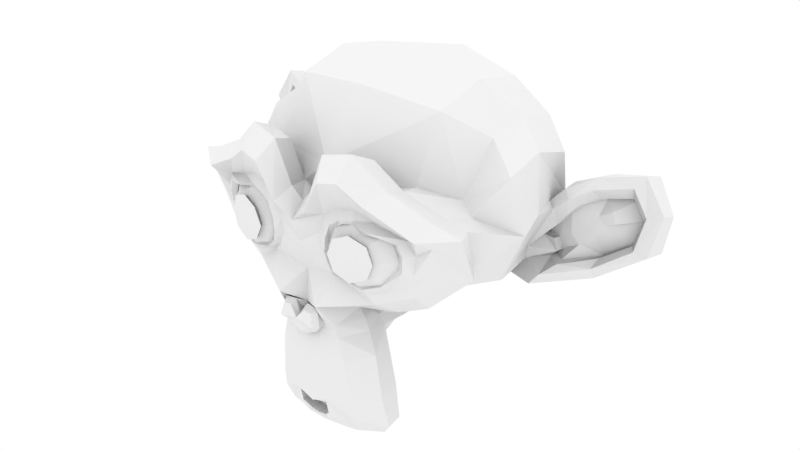 # Source: suzanne.blend  (saved by Blender 2.77.0; exported with 4.5.12 LTS)
import bpy
from mathutils import Matrix  # noqa: F401  (used for matrix-valued properties, if any)

bpy.ops.wm.read_factory_settings(use_empty=True)
scene = bpy.context.scene
scene.name = 'Scene'

# ---- collections
col_collection_10 = bpy.data.collections.new('Collection 10'); scene.collection.children.link(col_collection_10)

# ---- images (referenced by path relative to the original .blend; pixels are not part of the script)
import os
ASSET_DIR = os.environ.get("B2B_ASSET_DIR", "")  # directory of the original .blend (textures are referenced by path, not embedded)
HERE = os.path.dirname(os.path.abspath(__file__))  # packed textures are extracted next to this script under _unpacked/

def load_image(name, relpath, width, height, colorspace="sRGB"):
    """Load a texture the original file referenced (path relative to the .blend, or extracted next to this script)."""
    p = next((c for c in (os.path.join(HERE, relpath), os.path.join(ASSET_DIR, relpath)) if relpath and os.path.exists(c)), "")
    if p:
        img = bpy.data.images.load(p, check_existing=True)
        img.name = name
    else:  # same state as the original file: an image datablock whose file is absent (Cycles renders it pink)
        img = bpy.data.images.new(name, width, height)
        img.source = "FILE"
        img.filepath = "//" + (relpath or name)
    img.colorspace_settings.name = colorspace
    return img
img_exr = load_image('EXR', 'cloudy08_EXR.exr', 1024, 1024, 'Linear Rec.709')
img_jpg = load_image('JPG', 'cloudy08_medium.jpg', 1024, 1024, 'sRGB')

# ---- materials (node trees are filled in below, after node groups)
mat_material = bpy.data.materials.new('Material')
mat_material.alpha_threshold = 0.0
mat_material.use_transparent_shadow = False
mat_material.roughness = 0.5

# ---- node groups
ng_rotate_z = bpy.data.node_groups.new('Rotate Z', 'ShaderNodeTree')
_s = ng_rotate_z.interface.new_socket(name='Vector', in_out='OUTPUT', socket_type='NodeSocketVector')
_s.min_value = 0.0
_s.max_value = 0.0
_s = ng_rotate_z.interface.new_socket(name='Vector', in_out='INPUT', socket_type='NodeSocketVector')
_s = ng_rotate_z.interface.new_socket(name='Angle', in_out='INPUT', socket_type='NodeSocketFloat')
_N = ng_rotate_z.nodes; _L = ng_rotate_z.links
n0 = _N.new('ShaderNodeMath'); n0.name = 'Add'; n0.location = (160, -70)
n0.hide = True
n1 = _N.new('ShaderNodeMath'); n1.name = 'Multiply 1'; n1.location = (0, 130)
n1.hide = True
n1.operation = 'MULTIPLY'
n2 = _N.new('ShaderNodeMath'); n2.name = 'Multiply 4'; n2.location = (0, -110)
n2.hide = True
n2.operation = 'MULTIPLY'
n3 = _N.new('ShaderNodeMath'); n3.name = 'Sine'; n3.location = (-390, 60)
n3.hide = True
n3.operation = 'SINE'
n4 = _N.new('ShaderNodeMath'); n4.name = 'Subtract'; n4.location = (160, 90)
n4.hide = True
n4.operation = 'SUBTRACT'
n5 = _N.new('ShaderNodeMath'); n5.name = 'Cosine'; n5.location = (-390, -70)
n5.hide = True
n5.operation = 'COSINE'
n6 = _N.new('ShaderNodeMath'); n6.name = 'Multiply 3'; n6.location = (0, -30)
n6.hide = True
n6.operation = 'MULTIPLY'
n7 = _N.new('ShaderNodeCombineXYZ'); n7.name = 'Combine XYZ'; n7.location = (350, 280)
n8 = _N.new('ShaderNodeSeparateXYZ'); n8.name = 'Separate XYZ'; n8.location = (-390, 260)
n9 = _N.new('NodeGroupInput'); n9.name = 'Group Input'; n9.location = (-630, 195)
n10 = _N.new('NodeGroupOutput'); n10.name = 'Group Output'; n10.location = (580, 275)
n11 = _N.new('ShaderNodeMath'); n11.name = 'Multiply 2'; n11.location = (0, 50)
n11.hide = True
n11.operation = 'MULTIPLY'
_L.new(n9.outputs[0], n8.inputs[0])
_L.new(n9.outputs[1], n3.inputs[0])
_L.new(n9.outputs[1], n5.inputs[0])
_L.new(n5.outputs[0], n1.inputs[0])
_L.new(n8.outputs[0], n1.inputs[1])
_L.new(n3.outputs[0], n11.inputs[0])
_L.new(n8.outputs[1], n11.inputs[1])
_L.new(n1.outputs[0], n4.inputs[0])
_L.new(n11.outputs[0], n4.inputs[1])
_L.new(n4.outputs[0], n7.inputs[0])
_L.new(n3.outputs[0], n6.inputs[0])
_L.new(n8.outputs[0], n6.inputs[1])
_L.new(n5.outputs[0], n2.inputs[0])
_L.new(n8.outputs[1], n2.inputs[1])
_L.new(n6.outputs[0], n0.inputs[0])
_L.new(n2.outputs[0], n0.inputs[1])
_L.new(n0.outputs[0], n7.inputs[1])
_L.new(n8.outputs[2], n7.inputs[2])
_L.new(n7.outputs[0], n10.inputs[0])
n10.is_active_output = True
ng_pro_lighting__skies = bpy.data.node_groups.new('Pro Lighting: Skies', 'ShaderNodeTree')
_s = ng_pro_lighting__skies.interface.new_socket(name='Shader', in_out='OUTPUT', socket_type='NodeSocketShader')
_s = ng_pro_lighting__skies.interface.new_socket(name='Rotation', in_out='INPUT', socket_type='NodeSocketFloat')
_s.subtype = 'ANGLE'
_s = ng_pro_lighting__skies.interface.new_socket(name='Sun', in_out='INPUT', socket_type='NodeSocketFloat')
_s = ng_pro_lighting__skies.interface.new_socket(name='Sky', in_out='INPUT', socket_type='NodeSocketFloat')
_N = ng_pro_lighting__skies.nodes; _L = ng_pro_lighting__skies.links
n0 = _N.new('ShaderNodeMath'); n0.name = 'Add'; n0.location = (50, -290)
n1 = _N.new('ShaderNodeBackground'); n1.name = 'Background 2'; n1.location = (280, -150)
n2 = _N.new('ShaderNodeTexCoord'); n2.name = 'Texture Coordinate'; n2.location = (-910, 100)
n3 = _N.new('ShaderNodeLightPath'); n3.name = 'Light Path'; n3.location = (280, 400)
n4 = _N.new('ShaderNodeGroup'); n4.name = 'Rotate Z'; n4.location = (-670, 0)
n4.node_tree = ng_rotate_z
n5 = _N.new('ShaderNodeMixShader'); n5.name = 'Mix'; n5.location = (520, 0)
n6 = _N.new('ShaderNodeTexEnvironment'); n6.name = 'Environment Texture 2-top'; n6.location = (-430, -150)
n6.width = 140
n6.image = img_exr
n7 = _N.new('ShaderNodeBackground'); n7.name = 'Background 1'; n7.location = (280, 100)
n8 = _N.new('NodeGroupOutput'); n8.name = 'Group Output'; n8.location = (760, 0)
n9 = _N.new('NodeGroupInput'); n9.name = 'Group Input'; n9.location = (-910, -200)
n10 = _N.new('ShaderNodeTexEnvironment'); n10.name = 'Environment Texture 1-top'; n10.location = (-430, 100)
n10.width = 140
n10.image = img_jpg
n11 = _N.new('ShaderNodeMath'); n11.name = 'Multiply'; n11.location = (-190, -290)
n11.operation = 'MULTIPLY'
_L.new(n9.outputs[0], n4.inputs[1])
_L.new(n9.outputs[1], n11.inputs[1])
_L.new(n9.outputs[2], n0.inputs[1])
_L.new(n2.outputs[0], n4.inputs[0])
_L.new(n4.outputs[0], n10.inputs[0])
_L.new(n4.outputs[0], n6.inputs[0])
_L.new(n10.outputs[0], n7.inputs[0])
_L.new(n6.outputs[0], n1.inputs[0])
_L.new(n6.outputs[0], n11.inputs[0])
_L.new(n11.outputs[0], n0.inputs[0])
_L.new(n0.outputs[0], n7.inputs[1])
_L.new(n0.outputs[0], n1.inputs[1])
_L.new(n3.outputs[0], n5.inputs[0])
_L.new(n7.outputs[0], n5.inputs[2])
_L.new(n1.outputs[0], n5.inputs[1])
_L.new(n5.outputs[0], n8.inputs[0])
n8.is_active_output = True

# ---- material node trees

# ---- world
world_world = bpy.data.worlds.new('World'); scene.world = world_world
world_world.use_nodes = True; world_world.node_tree.nodes.clear()
_N = world_world.node_tree.nodes; _L = world_world.node_tree.links
n0 = _N.new('ShaderNodeOutputWorld'); n0.name = 'World Output'; n0.location = (300, 300)
n1 = _N.new('ShaderNodeBackground'); n1.name = 'Background'; n1.location = (10, 300)
n2 = _N.new('ShaderNodeGroup'); n2.name = 'Pro Lighting: Skies'; n2.location = (10, 100)
n2.node_tree = ng_pro_lighting__skies
n2.inputs[0].default_value = 0.0
n2.inputs[1].default_value = 0.2
n2.inputs[2].default_value = 1.0
n3 = _N.new('ShaderNodeRGB'); n3.name = 'RGB'; n3.location = (-190, 300)
n3.outputs[0].default_value = (1.0, 1.0, 1.0, 1.0)
_L.new(n1.outputs[0], n0.inputs[0])
_L.new(n3.outputs[0], n1.inputs[0])
n0.is_active_output = True
world_world.color = (0.05088, 0.05088, 0.05088)
world_world.use_sun_shadow = False
world_world.sun_shadow_jitter_overblur = 0.0
world_world.cycles.sampling_method = 'MANUAL'
world_world.light_settings.distance = 5.0

# ---- lights
light_sun = bpy.data.lights.new('Sun', 'SUN')
light_sun.transmission_factor = 0.0
light_sun.angle = 2.498
light_sun.energy = 0.5
light_sun.shadow_buffer_clip_start = 0.5
light_sun.shadow_soft_size = 3.0
light_sun.shadow_cascade_max_distance = 1000.0

# ---- meshes
me_suzanne = bpy.data.meshes.new('Suzanne')
me_suzanne.from_pydata([(4.375, -7.656, 1.641), (-4.375, -7.656, 1.641), (5.0, -6.875, 0.9375), (-5.0, -6.875, 0.9375), (5.469, -5.781, 0.5469), (-5.469, -5.781, 0.5469), (3.516, -6.172, -0.2344), (-3.516, -6.172, -0.2344), (3.516, -7.317, 0.54), (-3.516, -7.317, 0.54), (3.516, -7.812, 1.328), (-3.516, -7.812, 1.328), (2.734, -7.969, 1.641), (-2.734, -7.969, 1.641), (2.031, -7.422, 0.9375), (-2.031, -7.422, 0.9375), (1.562, -6.484, 0.5469), (-1.562, -6.484, 0.5469), (0.7812, -6.562, 2.422), (-0.7812, -6.562, 2.422), (1.406, -7.422, 2.422), (-1.406, -7.422, 2.422), (2.422, -7.969, 2.422), (-2.422, -7.969, 2.422), (2.734, -7.969, 3.281), (-2.734, -7.969, 3.281), (2.031, -7.422, 3.906), (-2.031, -7.422, 3.906), (1.562, -6.484, 4.375), (-1.562, -6.484, 4.375), (3.516, -6.172, 5.156), (-3.516, -6.172, 5.156), (3.516, -7.188, 4.531), (-3.516, -7.188, 4.531), (3.516, -7.812, 3.594), (-3.516, -7.812, 3.594), (4.375, -7.656, 3.281), (-4.375, -7.656, 3.281), (5.0, -6.875, 3.906), (-5.0, -6.875, 3.906), (5.469, -5.781, 4.375), (-5.469, -5.781, 4.375), (6.25, -5.625, 2.422), (-6.25, -5.625, 2.422), (5.625, -6.719, 2.422), (-5.625, -6.719, 2.422), (4.688, -7.578, 2.422), (-4.688, -7.578, 2.422), (4.766, -7.734, 2.422), (-4.766, -7.734, 2.422), (4.453, -7.812, 3.359), (-4.453, -7.812, 3.359), (3.516, -8.047, 3.75), (-3.516, -8.047, 3.75), (2.656, -8.203, 3.359), (-2.656, -8.203, 3.359), (2.266, -8.203, 2.422), (-2.266, -8.203, 2.422), (2.656, -8.203, 1.562), (-2.656, -8.203, 1.562), (3.516, -8.281, 2.422), (-3.516, -8.281, 2.422), (3.516, -8.047, 1.172), (-3.516, -8.047, 1.172), (4.453, -7.812, 1.562), (-4.453, -7.812, 1.562), (0.0, -7.422, 4.297), (0.0, -8.203, 3.516), (0.0, -7.344, -6.797), (0.0, -7.812, -3.203), (0.0, -7.969, -1.875), (0.0, -7.188, -7.734), (0.0, -6.016, 4.062), (0.0, -5.703, 5.703), (0.0, 5.469, 8.984), (0.0, 8.516, 5.625), (0.0, 8.281, 0.7031), (0.0, 3.516, -3.828), (2.031, -5.625, -1.875), (-2.031, -5.625, -1.875), (3.125, -5.703, -4.375), (-3.125, -5.703, -4.375), (3.516, -5.703, -6.953), (-3.516, -5.703, -6.953), (3.672, -5.312, -8.906), (-3.672, -5.312, -8.906), (3.281, -5.234, -9.453), (-3.281, -5.234, -9.453), (1.797, -5.547, -9.688), (-1.797, -5.547, -9.688), (0.0, -5.781, -9.844), (4.375, -5.312, -1.406), (-4.375, -5.312, -1.406), (6.328, -5.391, -0.3906), (-6.328, -5.391, -0.3906), (8.281, -4.453, 1.484), (-8.281, -4.453, 1.484), (8.594, -5.938, 4.297), (-8.594, -5.938, 4.297), (7.109, -6.25, 4.844), (-7.109, -6.25, 4.844), (4.922, -6.875, 6.016), (-4.922, -6.875, 6.016), (3.203, -7.344, 7.578), (-3.203, -7.344, 7.578), (1.562, -7.578, 7.188), (-1.562, -7.578, 7.188), (0.625, -7.5, 4.922), (-0.625, -7.5, 4.922), (1.641, -7.734, 4.141), (-1.641, -7.734, 4.141), (1.25, -7.656, 3.047), (-1.25, -7.656, 3.047), (2.031, -7.422, 0.9375), (-2.031, -7.422, 0.9375), (3.75, -7.031, 0.1562), (-3.75, -7.031, 0.1562), (4.922, -6.719, 0.625), (-4.922, -6.719, 0.625), (6.25, -6.484, 1.875), (-6.25, -6.484, 1.875), (6.406, -6.484, 2.969), (-6.406, -6.484, 2.969), (6.016, -6.641, 3.75), (-6.016, -6.641, 3.75), (4.297, -7.188, 4.375), (-4.297, -7.188, 4.375), (2.5, -7.578, 4.688), (-2.5, -7.578, 4.688), (0.0, -7.344, -7.656), (1.094, -7.344, -7.188), (-1.094, -7.344, -7.188), (1.172, -7.109, -8.359), (-1.172, -7.109, -8.359), (0.625, -6.953, -8.828), (-0.625, -6.953, -8.828), (0.0, -6.875, -8.906), (0.0, -7.5, -1.953), (0.0, -7.422, -1.406), (1.016, -7.422, -1.484), (-1.016, -7.422, -1.484), (1.25, -7.5, -2.266), (-1.25, -7.5, -2.266), (0.8594, -7.422, -2.891), (-0.8594, -7.422, -2.891), (3.984, -6.719, -0.4688), (-3.984, -6.719, -0.4688), (6.172, -6.25, 0.5469), (-6.172, -6.25, 0.5469), (7.266, -6.016, 2.031), (-7.266, -6.016, 2.031), (7.422, -6.562, 3.75), (-7.422, -6.562, 3.75), (6.875, -7.266, 4.141), (-6.875, -7.266, 4.141), (4.375, -7.969, 5.469), (-4.375, -7.969, 5.469), (3.125, -8.359, 6.406), (-3.125, -8.359, 6.406), (2.031, -8.516, 6.172), (-2.031, -8.516, 6.172), (1.016, -8.438, 4.297), (-1.016, -8.438, 4.297), (1.25, -8.125, -1.016), (-1.25, -8.125, -1.016), (2.109, -7.109, -4.453), (-2.109, -7.109, -4.453), (2.5, -6.875, -7.031), (-2.5, -6.875, -7.031), (2.656, -6.641, -8.203), (-2.656, -6.641, -8.203), (2.344, -6.328, -9.141), (-2.344, -6.328, -9.141), (1.641, -6.328, -9.297), (-1.641, -6.328, -9.297), (0.0, -6.406, -9.453), (0.0, -7.266, 0.4688), (0.0, -7.656, 2.109), (3.281, -7.422, 4.766), (-3.281, -7.422, 4.766), (1.641, -7.5, 1.406), (-1.641, -7.5, 1.406), (1.328, -7.578, 2.109), (-1.328, -7.578, 2.109), (1.172, -7.344, -6.875), (-1.172, -7.344, -6.875), (0.7812, -7.5, -4.453), (-0.7812, -7.5, -4.453), (0.0, -7.5, -4.453), (0.0, -7.422, -3.281), (0.9375, -7.812, -2.734), (-0.9375, -7.812, -2.734), (1.328, -7.969, -2.266), (-1.328, -7.969, -2.266), (1.094, -7.812, -1.328), (-1.094, -7.812, -1.328), (0.3906, -7.812, -1.25), (-0.3906, -7.812, -1.25), (0.0, -8.281, -2.031), (0.4688, -8.125, -1.484), (-0.4688, -8.125, -1.484), (0.9375, -8.125, -1.562), (-0.9375, -8.125, -1.562), (1.094, -8.281, -2.266), (-1.094, -8.281, -2.266), (0.7812, -8.047, -2.5), (-0.7812, -8.047, -2.5), (0.0, -8.047, -2.891), (2.578, -5.547, -3.125), (-2.578, -5.547, -3.125), (1.641, -7.109, -2.422), (-1.641, -7.109, -2.422), (1.797, -7.109, -3.125), (-1.797, -7.109, -3.125), (2.344, -5.547, -2.5), (-2.344, -5.547, -2.5), (0.0, -6.875, -8.75), (0.4688, -6.875, -8.672), (-0.4688, -6.875, -8.672), (0.9375, -7.109, -8.203), (-0.9375, -7.109, -8.203), (0.9375, -7.266, -7.422), (-0.9375, -7.266, -7.422), (0.0, -6.562, -7.812), (0.9375, -6.641, -7.5), (-0.9375, -6.641, -7.5), (0.9375, -6.406, -8.125), (-0.9375, -6.406, -8.125), (0.4688, -6.328, -8.516), (-0.4688, -6.328, -8.516), (0.0, -6.328, -8.594), (1.719, -7.812, 2.188), (-1.719, -7.812, 2.188), (1.875, -7.734, 1.562), (-1.875, -7.734, 1.562), (3.359, -7.578, 4.297), (-3.359, -7.578, 4.297), (2.734, -7.734, 4.219), (-2.734, -7.734, 4.219), (4.219, -7.734, 3.984), (-4.219, -7.734, 3.984), (5.625, -6.953, 3.516), (-5.625, -6.953, 3.516), (5.859, -6.875, 2.891), (-5.859, -6.875, 2.891), (5.781, -6.797, 1.953), (-5.781, -6.797, 1.953), (4.766, -7.188, 1.016), (-4.766, -7.188, 1.016), (3.75, -7.422, 0.625), (-3.75, -7.422, 0.625), (2.266, -7.812, 1.094), (-2.266, -7.812, 1.094), (1.797, -7.812, 2.969), (-1.797, -7.812, 2.969), (2.109, -7.812, 3.75), (-2.109, -7.812, 3.75), (2.344, -7.578, 3.594), (-2.344, -7.578, 3.594), (1.953, -7.578, 2.969), (-1.953, -7.578, 2.969), (2.422, -7.578, 1.25), (-2.422, -7.578, 1.25), (3.75, -7.266, 0.8594), (-3.75, -7.266, 0.8594), (4.609, -7.031, 1.172), (-4.609, -7.031, 1.172), (5.469, -6.719, 2.109), (-5.469, -6.719, 2.109), (5.547, -6.719, 2.812), (-5.547, -6.719, 2.812), (5.312, -6.797, 3.359), (-5.312, -6.797, 3.359), (4.141, -7.5, 3.906), (-4.141, -7.5, 3.906), (2.812, -7.656, 3.984), (-2.812, -7.656, 3.984), (3.359, -7.5, 4.062), (-3.359, -7.5, 4.062), (2.031, -7.5, 1.719), (-2.031, -7.5, 1.719), (1.953, -7.5, 2.266), (-1.953, -7.5, 2.266), (1.094, -6.094, 4.609), (-1.094, -6.094, 4.609), (1.953, -6.172, 6.641), (-1.953, -6.172, 6.641), (3.359, -5.938, 6.875), (-3.359, -5.938, 6.875), (4.844, -5.547, 5.547), (-4.844, -5.547, 5.547), (6.797, -4.922, 4.531), (-6.797, -4.922, 4.531), (7.969, -4.609, 4.062), (-7.969, -4.609, 4.062), (7.734, -3.75, 1.641), (-7.734, -3.75, 1.641), (6.016, -4.141, 0.0), (-6.016, -4.141, 0.0), (4.375, -4.688, -0.9375), (-4.375, -4.688, -0.9375), (0.0, -2.891, 8.984), (0.0, 0.7812, 9.844), (0.0, 6.719, -1.953), (0.0, -1.875, -4.609), (0.0, -4.609, -9.766), (0.0, -3.438, -8.047), (0.0, -3.203, -5.703), (0.0, -2.812, -4.844), (8.516, -0.5469, 2.344), (-8.516, -0.5469, 2.344), (8.594, 0.4688, 3.203), (-8.594, 0.4688, 3.203), (7.734, 4.375, 2.656), (-7.734, 4.375, 2.656), (4.609, 7.031, 4.375), (-4.609, 7.031, 4.375), (7.344, -0.7031, -0.4688), (-7.344, -0.7031, -0.4688), (5.938, 1.641, -1.25), (-5.938, 1.641, -1.25), (6.406, 4.297, -0.07812), (-6.406, 4.297, -0.07812), (3.359, 6.641, 0.5469), (-3.359, 6.641, 0.5469), (2.344, -4.062, -3.516), (-2.344, -4.062, -3.516), (1.797, -2.578, -4.141), (-1.797, -2.578, -4.141), (2.891, -3.828, -7.109), (-2.891, -3.828, -7.109), (2.5, -3.906, -5.0), (-2.5, -3.906, -5.0), (3.281, -3.984, -9.141), (-3.281, -3.984, -9.141), (1.406, -3.672, -7.578), (-1.406, -3.672, -7.578), (1.25, -3.594, -5.391), (-1.25, -3.594, -5.391), (1.641, -4.375, -9.453), (-1.641, -4.375, -9.453), (2.188, -4.297, -2.812), (-2.188, -4.297, -2.812), (2.109, -4.688, -2.266), (-2.109, -4.688, -2.266), (2.031, -5.0, -1.719), (-2.031, -5.0, -1.719), (2.109, -1.641, -3.906), (-2.109, -1.641, -3.906), (2.969, 2.656, -3.125), (-2.969, 2.656, -3.125), (3.438, 5.391, -1.484), (-3.438, 5.391, -1.484), (4.531, 3.828, 8.672), (-4.531, 3.828, 8.672), (4.531, 0.7031, 9.297), (-4.531, 0.7031, 9.297), (4.531, -2.344, 8.516), (-4.531, -2.344, 8.516), (4.609, -4.297, 5.234), (-4.609, -4.297, 5.234), (7.266, -3.359, 4.062), (-7.266, -3.359, 4.062), (6.328, -2.812, 4.531), (-6.328, -2.812, 4.531), (6.406, -0.5469, 7.031), (-6.406, -0.5469, 7.031), (7.969, -1.25, 5.625), (-7.969, -1.25, 5.625), (7.969, 1.172, 6.172), (-7.969, 1.172, 6.172), (6.406, 1.953, 7.5), (-6.406, 1.953, 7.5), (6.406, 4.453, 6.797), (-6.406, 4.453, 6.797), (7.969, 3.594, 5.391), (-7.969, 3.594, 5.391), (6.172, 5.859, 3.281), (-6.172, 5.859, 3.281), (4.844, 5.469, 0.2344), (-4.844, 5.469, 0.2344), (8.203, 2.031, 3.281), (-8.203, 2.031, 3.281), (4.062, -1.484, -1.719), (-4.062, -1.484, -1.719), (4.297, 2.109, -1.953), (-4.297, 2.109, -1.953), (8.906, 2.344, 4.062), (-8.906, 2.344, 4.062), (7.734, 1.25, -1.406), (-7.734, 1.25, -1.406), (10.39, 3.281, -1.016), (-10.39, 3.281, -1.016), (12.81, 4.297, 0.5469), (-12.81, 4.297, 0.5469), (13.52, 4.219, 3.203), (-13.52, 4.219, 3.203), (12.34, 4.219, 5.078), (-12.34, 4.219, 5.078), (10.23, 3.125, 4.766), (-10.23, 3.125, 4.766), (10.16, 2.891, 4.141), (-10.16, 2.891, 4.141), (11.88, 3.906, 4.375), (-11.88, 3.906, 4.375), (12.66, 4.062, 2.891), (-12.66, 4.062, 2.891), (12.11, 4.062, 0.7812), (-12.11, 4.062, 0.7812), (10.31, 3.047, -0.3906), (-10.31, 3.047, -0.3906), (8.281, 1.328, -0.7031), (-8.281, 1.328, -0.7031), (9.219, 2.188, 3.594), (-9.219, 2.188, 3.594), (9.453, 2.891, 3.047), (-9.453, 2.891, 3.047), (8.828, 2.109, -0.2344), (-8.828, 2.109, -0.2344), (10.39, 3.672, 0.0), (-10.39, 3.672, 0.0), (11.88, 4.453, 0.9375), (-11.88, 4.453, 0.9375), (12.34, 4.453, 2.5), (-12.34, 4.453, 2.5), (11.72, 4.375, 3.594), (-11.72, 4.375, 3.594), (10.23, 3.594, 3.438), (-10.23, 3.594, 3.438), (8.438, 2.109, 2.891), (-8.438, 2.109, 2.891), (8.359, 2.734, 1.719), (-8.359, 2.734, 1.719), (7.578, 2.734, 0.9375), (-7.578, 2.734, 0.9375), (8.203, 2.734, 0.8594), (-8.203, 2.734, 0.8594), (8.438, 2.734, 0.1562), (-8.438, 2.734, 0.1562), (8.125, 2.734, -0.1562), (-8.125, 2.734, -0.1562), (7.266, 0.7031, 0.0), (-7.266, 0.7031, 0.0), (7.188, 1.719, -0.2344), (-7.188, 1.719, -0.2344), (7.188, 1.875, 0.3906), (-7.188, 1.875, 0.3906), (7.969, 2.109, 2.031), (-7.969, 2.109, 2.031), (8.906, 2.656, 2.422), (-8.906, 2.656, 2.422), (8.906, 3.203, 2.344), (-8.906, 3.203, 2.344), (8.125, 3.203, -0.1562), (-8.125, 3.203, -0.1562), (8.516, 3.203, 0.1562), (-8.516, 3.203, 0.1562), (8.281, 3.203, 0.7812), (-8.281, 3.203, 0.7812), (7.656, 3.203, 0.9375), (-7.656, 3.203, 0.9375), (8.438, 3.203, 1.719), (-8.438, 3.203, 1.719), (10.39, 4.141, 3.281), (-10.39, 4.141, 3.281), (11.88, 4.844, 3.438), (-11.88, 4.844, 3.438), (12.58, 4.922, 2.422), (-12.58, 4.922, 2.422), (12.11, 4.844, 0.8594), (-12.11, 4.844, 0.8594), (10.47, 4.219, 0.0), (-10.47, 4.219, 0.0), (8.828, 2.656, -0.1562), (-8.828, 2.656, -0.1562), (9.531, 3.438, 2.891), (-9.531, 3.438, 2.891), (8.906, 3.281, 1.094), (-8.906, 3.281, 1.094), (9.375, 3.359, 0.625), (-9.375, 3.359, 0.625), (10.0, 3.672, 1.25), (-10.0, 3.672, 1.25), (9.609, 3.516, 1.719), (-9.609, 3.516, 1.719), (10.16, 3.75, 2.344), (-10.16, 3.75, 2.344), (10.55, 3.828, 1.875), (-10.55, 3.828, 1.875), (11.09, 3.906, 2.109), (-11.09, 3.906, 2.109), (10.86, 3.906, 2.734), (-10.86, 3.906, 2.734), (10.23, 4.844, 4.375), (-10.23, 4.844, 4.375), (12.5, 5.469, 4.688), (-12.5, 5.469, 4.688), (13.67, 5.0, 2.969), (-13.67, 5.0, 2.969), (13.12, 5.312, 0.5469), (-13.12, 5.312, 0.5469), (10.39, 4.922, -0.8594), (-10.39, 4.922, -0.8594), (7.891, 3.281, -1.25), (-7.891, 3.281, -1.25), (8.594, 3.828, 3.828), (-8.594, 3.828, 3.828)], [], [(46, 0, 2, 44), (3, 1, 47, 45), (44, 2, 4, 42), (5, 3, 45, 43), (2, 8, 6, 4), (7, 9, 3, 5), (0, 10, 8, 2), (9, 11, 1, 3), (10, 12, 14, 8), (15, 13, 11, 9), (8, 14, 16, 6), (17, 15, 9, 7), (14, 20, 18, 16), (19, 21, 15, 17), (12, 22, 20, 14), (21, 23, 13, 15), (22, 24, 26, 20), (27, 25, 23, 21), (20, 26, 28, 18), (29, 27, 21, 19), (26, 32, 30, 28), (31, 33, 27, 29), (24, 34, 32, 26), (33, 35, 25, 27), (34, 36, 38, 32), (39, 37, 35, 33), (32, 38, 40, 30), (41, 39, 33, 31), (38, 44, 42, 40), (43, 45, 39, 41), (36, 46, 44, 38), (45, 47, 37, 39), (46, 36, 50, 48), (51, 37, 47, 49), (36, 34, 52, 50), (53, 35, 37, 51), (34, 24, 54, 52), (55, 25, 35, 53), (24, 22, 56, 54), (57, 23, 25, 55), (22, 12, 58, 56), (59, 13, 23, 57), (12, 10, 62, 58), (63, 11, 13, 59), (10, 0, 64, 62), (65, 1, 11, 63), (0, 46, 48, 64), (49, 47, 1, 65), (60, 64, 48), (49, 65, 61), (62, 64, 60), (61, 65, 63), (60, 58, 62), (63, 59, 61), (60, 56, 58), (59, 57, 61), (60, 54, 56), (57, 55, 61), (60, 52, 54), (55, 53, 61), (60, 50, 52), (53, 51, 61), (60, 48, 50), (51, 49, 61), (88, 173, 175, 90), (175, 174, 89, 90), (86, 171, 173, 88), (174, 172, 87, 89), (84, 169, 171, 86), (172, 170, 85, 87), (82, 167, 169, 84), (170, 168, 83, 85), (80, 165, 167, 82), (168, 166, 81, 83), (78, 91, 145, 163), (146, 92, 79, 164), (91, 93, 147, 145), (148, 94, 92, 146), (93, 95, 149, 147), (150, 96, 94, 148), (95, 97, 151, 149), (152, 98, 96, 150), (97, 99, 153, 151), (154, 100, 98, 152), (99, 101, 155, 153), (156, 102, 100, 154), (101, 103, 157, 155), (158, 104, 102, 156), (103, 105, 159, 157), (160, 106, 104, 158), (105, 107, 161, 159), (162, 108, 106, 160), (107, 66, 67, 161), (67, 66, 108, 162), (109, 127, 159, 161), (160, 128, 110, 162), (127, 178, 157, 159), (158, 179, 128, 160), (125, 155, 157, 178), (158, 156, 126, 179), (123, 153, 155, 125), (156, 154, 124, 126), (121, 151, 153, 123), (154, 152, 122, 124), (119, 149, 151, 121), (152, 150, 120, 122), (117, 147, 149, 119), (150, 148, 118, 120), (115, 145, 147, 117), (148, 146, 116, 118), (113, 163, 145, 115), (146, 164, 114, 116), (113, 180, 176, 163), (176, 181, 114, 164), (109, 161, 67, 111), (67, 162, 110, 112), (111, 67, 177, 182), (177, 67, 112, 183), (176, 180, 182, 177), (183, 181, 176, 177), (134, 136, 175, 173), (175, 136, 135, 174), (132, 134, 173, 171), (174, 135, 133, 172), (130, 132, 171, 169), (172, 133, 131, 170), (165, 186, 184, 167), (185, 187, 166, 168), (130, 169, 167, 184), (168, 170, 131, 185), (143, 189, 188, 186), (188, 189, 144, 187), (184, 186, 188, 68), (188, 187, 185, 68), (129, 130, 184, 68), (185, 131, 129, 68), (141, 192, 190, 143), (191, 193, 142, 144), (139, 194, 192, 141), (193, 195, 140, 142), (138, 196, 194, 139), (195, 197, 138, 140), (137, 70, 196, 138), (197, 70, 137, 138), (189, 143, 190, 69), (191, 144, 189, 69), (69, 190, 205, 207), (206, 191, 69, 207), (70, 198, 199, 196), (200, 198, 70, 197), (196, 199, 201, 194), (202, 200, 197, 195), (194, 201, 203, 192), (204, 202, 195, 193), (192, 203, 205, 190), (206, 204, 193, 191), (198, 203, 201, 199), (202, 204, 198, 200), (198, 207, 205, 203), (206, 207, 198, 204), (138, 139, 163, 176), (164, 140, 138, 176), (139, 141, 210, 163), (211, 142, 140, 164), (141, 143, 212, 210), (213, 144, 142, 211), (143, 186, 165, 212), (166, 187, 144, 213), (80, 208, 212, 165), (213, 209, 81, 166), (208, 214, 210, 212), (211, 215, 209, 213), (78, 163, 210, 214), (211, 164, 79, 215), (130, 129, 71, 221), (71, 129, 131, 222), (132, 130, 221, 219), (222, 131, 133, 220), (134, 132, 219, 217), (220, 133, 135, 218), (136, 134, 217, 216), (218, 135, 136, 216), (216, 217, 228, 230), (229, 218, 216, 230), (217, 219, 226, 228), (227, 220, 218, 229), (219, 221, 224, 226), (225, 222, 220, 227), (221, 71, 223, 224), (223, 71, 222, 225), (223, 230, 228, 224), (229, 230, 223, 225), (224, 228, 226), (227, 229, 225), (182, 180, 233, 231), (234, 181, 183, 232), (111, 182, 231, 253), (232, 183, 112, 254), (109, 111, 253, 255), (254, 112, 110, 256), (180, 113, 251, 233), (252, 114, 181, 234), (113, 115, 249, 251), (250, 116, 114, 252), (115, 117, 247, 249), (248, 118, 116, 250), (117, 119, 245, 247), (246, 120, 118, 248), (119, 121, 243, 245), (244, 122, 120, 246), (121, 123, 241, 243), (242, 124, 122, 244), (123, 125, 239, 241), (240, 126, 124, 242), (125, 178, 235, 239), (236, 179, 126, 240), (178, 127, 237, 235), (238, 128, 179, 236), (127, 109, 255, 237), (256, 110, 128, 238), (237, 255, 257, 275), (258, 256, 238, 276), (235, 237, 275, 277), (276, 238, 236, 278), (239, 235, 277, 273), (278, 236, 240, 274), (241, 239, 273, 271), (274, 240, 242, 272), (243, 241, 271, 269), (272, 242, 244, 270), (245, 243, 269, 267), (270, 244, 246, 268), (247, 245, 267, 265), (268, 246, 248, 266), (249, 247, 265, 263), (266, 248, 250, 264), (251, 249, 263, 261), (264, 250, 252, 262), (233, 251, 261, 279), (262, 252, 234, 280), (255, 253, 259, 257), (260, 254, 256, 258), (253, 231, 281, 259), (282, 232, 254, 260), (231, 233, 279, 281), (280, 234, 232, 282), (66, 107, 283, 72), (284, 108, 66, 72), (107, 105, 285, 283), (286, 106, 108, 284), (105, 103, 287, 285), (288, 104, 106, 286), (103, 101, 289, 287), (290, 102, 104, 288), (101, 99, 291, 289), (292, 100, 102, 290), (99, 97, 293, 291), (294, 98, 100, 292), (97, 95, 295, 293), (296, 96, 98, 294), (95, 93, 297, 295), (298, 94, 96, 296), (93, 91, 299, 297), (300, 92, 94, 298), (307, 308, 327, 337), (328, 308, 307, 338), (306, 307, 337, 335), (338, 307, 306, 336), (305, 306, 335, 339), (336, 306, 305, 340), (88, 90, 305, 339), (305, 90, 89, 340), (86, 88, 339, 333), (340, 89, 87, 334), (84, 86, 333, 329), (334, 87, 85, 330), (82, 84, 329, 331), (330, 85, 83, 332), (329, 335, 337, 331), (338, 336, 330, 332), (329, 333, 339, 335), (340, 334, 330, 336), (325, 331, 337, 327), (338, 332, 326, 328), (80, 82, 331, 325), (332, 83, 81, 326), (208, 341, 343, 214), (344, 342, 209, 215), (80, 325, 341, 208), (342, 326, 81, 209), (78, 214, 343, 345), (344, 215, 79, 346), (78, 345, 299, 91), (300, 346, 79, 92), (76, 323, 351, 303), (352, 324, 76, 303), (303, 351, 349, 77), (350, 352, 303, 77), (77, 349, 347, 304), (348, 350, 77, 304), (304, 347, 327, 308), (328, 348, 304, 308), (325, 327, 347, 341), (348, 328, 326, 342), (295, 297, 317, 309), (318, 298, 296, 310), (75, 315, 323, 76), (324, 316, 75, 76), (301, 357, 355, 302), (356, 358, 301, 302), (302, 355, 353, 74), (354, 356, 302, 74), (74, 353, 315, 75), (316, 354, 74, 75), (291, 293, 361, 363), (362, 294, 292, 364), (363, 361, 367, 365), (368, 362, 364, 366), (365, 367, 369, 371), (370, 368, 366, 372), (371, 369, 375, 373), (376, 370, 372, 374), (313, 377, 373, 375), (374, 378, 314, 376), (315, 353, 373, 377), (374, 354, 316, 378), (353, 355, 371, 373), (372, 356, 354, 374), (355, 357, 365, 371), (366, 358, 356, 372), (357, 359, 363, 365), (364, 360, 358, 366), (289, 291, 363, 359), (364, 292, 290, 360), (73, 359, 357, 301), (358, 360, 73, 301), (283, 285, 287, 289), (288, 286, 284, 290), (283, 289, 359, 73), (360, 290, 284, 73), (72, 283, 73), (73, 284, 72), (293, 295, 309, 361), (310, 296, 294, 362), (309, 311, 367, 361), (368, 312, 310, 362), (311, 381, 369, 367), (370, 382, 312, 368), (313, 375, 369, 381), (370, 376, 314, 382), (347, 349, 385, 383), (386, 350, 348, 384), (317, 383, 385, 319), (386, 384, 318, 320), (297, 299, 383, 317), (384, 300, 298, 318), (299, 343, 341, 383), (342, 344, 300, 384), (341, 347, 383), (384, 348, 342), (299, 345, 343), (344, 346, 300), (313, 321, 379, 377), (380, 322, 314, 378), (315, 377, 379, 323), (380, 378, 316, 324), (319, 385, 379, 321), (380, 386, 320, 322), (349, 351, 379, 385), (380, 352, 350, 386), (323, 379, 351), (352, 380, 324), (399, 387, 413, 401), (414, 388, 400, 402), (399, 401, 403, 397), (404, 402, 400, 398), (397, 403, 405, 395), (406, 404, 398, 396), (395, 405, 407, 393), (408, 406, 396, 394), (393, 407, 409, 391), (410, 408, 394, 392), (391, 409, 411, 389), (412, 410, 392, 390), (409, 419, 417, 411), (418, 420, 410, 412), (407, 421, 419, 409), (420, 422, 408, 410), (405, 423, 421, 407), (422, 424, 406, 408), (403, 425, 423, 405), (424, 426, 404, 406), (401, 427, 425, 403), (426, 428, 402, 404), (401, 413, 415, 427), (416, 414, 402, 428), (317, 319, 443, 441), (444, 320, 318, 442), (319, 389, 411, 443), (412, 390, 320, 444), (309, 317, 441, 311), (442, 318, 310, 312), (381, 429, 413, 387), (414, 430, 382, 388), (411, 417, 439, 443), (440, 418, 412, 444), (437, 445, 443, 439), (444, 446, 438, 440), (433, 445, 437, 435), (438, 446, 434, 436), (431, 447, 445, 433), (446, 448, 432, 434), (429, 447, 431, 449), (432, 448, 430, 450), (413, 429, 449, 415), (450, 430, 414, 416), (311, 447, 429, 381), (430, 448, 312, 382), (311, 441, 445, 447), (446, 442, 312, 448), (441, 443, 445), (446, 444, 442), (415, 449, 451, 475), (452, 450, 416, 476), (449, 431, 461, 451), (462, 432, 450, 452), (431, 433, 459, 461), (460, 434, 432, 462), (433, 435, 457, 459), (458, 436, 434, 460), (435, 437, 455, 457), (456, 438, 436, 458), (437, 439, 453, 455), (454, 440, 438, 456), (439, 417, 473, 453), (474, 418, 440, 454), (427, 415, 475, 463), (476, 416, 428, 464), (425, 427, 463, 465), (464, 428, 426, 466), (423, 425, 465, 467), (466, 426, 424, 468), (421, 423, 467, 469), (468, 424, 422, 470), (419, 421, 469, 471), (470, 422, 420, 472), (417, 419, 471, 473), (472, 420, 418, 474), (457, 455, 479, 477), (480, 456, 458, 478), (477, 479, 481, 483), (482, 480, 478, 484), (483, 481, 487, 485), (488, 482, 484, 486), (485, 487, 489, 491), (490, 488, 486, 492), (463, 475, 485, 491), (486, 476, 464, 492), (451, 483, 485, 475), (486, 484, 452, 476), (451, 461, 477, 483), (478, 462, 452, 484), (457, 477, 461, 459), (462, 478, 458, 460), (453, 473, 479, 455), (480, 474, 454, 456), (471, 481, 479, 473), (480, 482, 472, 474), (469, 487, 481, 471), (482, 488, 470, 472), (467, 489, 487, 469), (488, 490, 468, 470), (465, 491, 489, 467), (490, 492, 466, 468), (463, 491, 465), (466, 492, 464), (391, 389, 503, 501), (504, 390, 392, 502), (393, 391, 501, 499), (502, 392, 394, 500), (395, 393, 499, 497), (500, 394, 396, 498), (397, 395, 497, 495), (498, 396, 398, 496), (399, 397, 495, 493), (496, 398, 400, 494), (387, 399, 493, 505), (494, 400, 388, 506), (493, 501, 503, 505), (504, 502, 494, 506), (493, 495, 499, 501), (500, 496, 494, 502), (495, 497, 499), (500, 498, 496), (313, 381, 387, 505), (388, 382, 314, 506), (313, 505, 503, 321), (504, 506, 314, 322), (319, 321, 503, 389), (504, 322, 320, 390)])
_uv = me_suzanne.uv_layers.new(name='UVMap')
_uv.uv.foreach_set('vector', [0.7025, 0.8687, 0.7155, 0.8822, 0.7013, 0.9029, 0.676, 0.8777, 0.2547, 0.8465, 0.2297, 0.8566, 0.2212, 0.8426, 0.2386, 0.8194, 0.676, 0.8777, 0.7013, 0.9029, 0.6839, 0.9159, 0.6525, 0.8839, 0.2808, 0.8353, 0.2547, 0.8465, 0.2386, 0.8194, 0.2597, 0.8013, 0.682, 0.2958, 0.6816, 0.2615, 0.7036, 0.2551, 0.7036, 0.2996, 0.2808, 0.8841, 0.2548, 0.884, 0.2547, 0.8465, 0.2808, 0.8353, 0.7155, 0.8822, 0.7355, 0.8807, 0.737, 0.9022, 0.7013, 0.9029, 0.2548, 0.884, 0.2296, 0.8777, 0.2297, 0.8566, 0.2547, 0.8465, 0.976, 0.4953, 0.973, 0.514, 0.9498, 0.5141, 0.9562, 0.4784, 0.2395, 0.9096, 0.2212, 0.8915, 0.2296, 0.8777, 0.2548, 0.884, 0.9562, 0.4784, 0.9498, 0.5141, 0.9243, 0.5131, 0.933, 0.4667, 0.2612, 0.9182, 0.2395, 0.9096, 0.2548, 0.884, 0.2808, 0.8841, 0.9498, 0.5141, 0.955, 0.5462, 0.9324, 0.5538, 0.9243, 0.5131, 0.8403, 0.2675, 0.8616, 0.263, 0.8833, 0.29, 0.8667, 0.3016, 0.973, 0.514, 0.976, 0.5306, 0.955, 0.5462, 0.9498, 0.5141, 0.8616, 0.263, 0.8868, 0.2553, 0.8979, 0.2696, 0.8833, 0.29, 0.9574, 0.8894, 0.9568, 0.8696, 0.9726, 0.8673, 0.9741, 0.9027, 0.8635, 0.2262, 0.887, 0.2344, 0.8868, 0.2553, 0.8616, 0.263, 0.9741, 0.9027, 0.9726, 0.8673, 0.9961, 0.8637, 0.9961, 0.9098, 0.8412, 0.2194, 0.8635, 0.2262, 0.8616, 0.263, 0.8403, 0.2675, 0.9726, 0.8673, 0.972, 0.8347, 0.9953, 0.8214, 0.9961, 0.8637, 0.8694, 0.1872, 0.8847, 0.2011, 0.8635, 0.2262, 0.8412, 0.2194, 0.7354, 0.8326, 0.7168, 0.8333, 0.7022, 0.8139, 0.737, 0.8132, 0.8847, 0.2011, 0.8979, 0.2215, 0.887, 0.2344, 0.8635, 0.2262, 0.7168, 0.8333, 0.702, 0.8478, 0.6768, 0.8408, 0.7022, 0.8139, 0.9297, 0.2591, 0.9508, 0.2585, 0.9549, 0.2768, 0.9374, 0.2923, 0.7022, 0.8139, 0.6768, 0.8408, 0.6523, 0.8358, 0.6858, 0.8012, 0.9025, 0.2587, 0.9297, 0.2591, 0.9374, 0.2923, 0.9123, 0.3016, 0.6768, 0.8408, 0.676, 0.8777, 0.6525, 0.8839, 0.6523, 0.8358, 0.9045, 0.2129, 0.9303, 0.2237, 0.9297, 0.2591, 0.9025, 0.2587, 0.702, 0.8478, 0.7025, 0.8687, 0.676, 0.8777, 0.6768, 0.8408, 0.9303, 0.2237, 0.9515, 0.2388, 0.9508, 0.2585, 0.9297, 0.2591, 0.5595, 0.642, 0.5557, 0.6594, 0.5514, 0.6598, 0.5557, 0.6414, 0.9539, 0.259, 0.9508, 0.2585, 0.9515, 0.2388, 0.9549, 0.2379, 0.5557, 0.6594, 0.5595, 0.6797, 0.5539, 0.683, 0.5514, 0.6598, 0.7429, 0.827, 0.7493, 0.8264, 0.7575, 0.8418, 0.7536, 0.8436, 0.9572, 0.8527, 0.9568, 0.8696, 0.9519, 0.8698, 0.9521, 0.8504, 0.7427, 0.8052, 0.7483, 0.8068, 0.7493, 0.8264, 0.7429, 0.827, 0.9568, 0.8696, 0.9574, 0.8894, 0.9529, 0.8921, 0.9519, 0.8698, 0.7526, 0.7884, 0.7575, 0.7924, 0.7483, 0.8068, 0.7427, 0.8052, 0.9771, 0.1139, 0.9696, 0.1316, 0.9648, 0.1307, 0.9725, 0.1105, 0.5514, 0.6169, 0.5571, 0.6163, 0.5603, 0.6338, 0.5548, 0.6369, 0.9696, 0.1316, 0.9771, 0.1493, 0.9722, 0.1508, 0.9648, 0.1307, 0.5543, 0.5963, 0.5603, 0.5982, 0.5571, 0.6163, 0.5514, 0.6169, 0.5553, 0.758, 0.5566, 0.7391, 0.5605, 0.7397, 0.5605, 0.7615, 0.2736, 0.6856, 0.2775, 0.6858, 0.2842, 0.7027, 0.2795, 0.7047, 0.5566, 0.7391, 0.5563, 0.7211, 0.5602, 0.7205, 0.5605, 0.7397, 0.2813, 0.6661, 0.2842, 0.6677, 0.2775, 0.6858, 0.2736, 0.6856, 0.7251, 0.9485, 0.7093, 0.9749, 0.696, 0.9595, 0.7804, 0.2901, 0.7719, 0.2747, 0.7948, 0.2631, 0.7322, 0.9749, 0.7093, 0.9749, 0.7251, 0.9485, 0.7948, 0.2631, 0.7719, 0.2747, 0.7745, 0.251, 0.7251, 0.9485, 0.7467, 0.9591, 0.7322, 0.9749, 0.7924, 0.9796, 0.7753, 0.9782, 0.7864, 0.9529, 0.7251, 0.9485, 0.7473, 0.9375, 0.7467, 0.9591, 0.7753, 0.9782, 0.7621, 0.963, 0.7864, 0.9529, 0.7251, 0.9485, 0.7329, 0.9211, 0.7473, 0.9375, 0.7621, 0.963, 0.763, 0.9397, 0.7864, 0.9529, 0.7251, 0.9485, 0.7123, 0.9204, 0.7329, 0.9211, 0.763, 0.9397, 0.7747, 0.9244, 0.7864, 0.9529, 0.7251, 0.9485, 0.6954, 0.9369, 0.7123, 0.9204, 0.7747, 0.9244, 0.7924, 0.9252, 0.7864, 0.9529, 0.7251, 0.9485, 0.696, 0.9595, 0.6954, 0.9369, 0.7948, 0.2932, 0.7804, 0.2901, 0.7948, 0.2631, 0.3765, 0.9093, 0.3572, 0.9124, 0.3509, 0.8812, 0.367, 0.8767, 0.3509, 0.8812, 0.3423, 0.847, 0.3602, 0.8377, 0.367, 0.8767, 0.3846, 0.9346, 0.3579, 0.9257, 0.3572, 0.9124, 0.3765, 0.9093, 0.3423, 0.847, 0.3366, 0.8323, 0.3548, 0.8039, 0.3602, 0.8377, 0.4233, 0.6064, 0.3911, 0.6242, 0.3852, 0.6055, 0.4146, 0.5963, 0.3366, 0.8323, 0.3155, 0.8249, 0.3432, 0.7944, 0.3548, 0.8039, 0.4225, 0.6498, 0.3893, 0.6505, 0.3911, 0.6242, 0.4233, 0.6064, 0.3155, 0.8249, 0.2941, 0.8249, 0.307, 0.7923, 0.3432, 0.7944, 0.4233, 0.709, 0.3876, 0.7093, 0.3893, 0.6505, 0.4225, 0.6498, 0.01988, 0.7576, 0.05966, 0.7253, 0.07119, 0.7609, 0.02809, 0.7891, 0.1519, 0.3304, 0.1927, 0.3102, 0.2122, 0.3314, 0.1745, 0.3762, 0.6884, 0.7333, 0.7281, 0.733, 0.7167, 0.7855, 0.6555, 0.7967, 0.5705, 0.2551, 0.605, 0.265, 0.605, 0.2942, 0.571, 0.2942, 0.6954, 0.6775, 0.7236, 0.6831, 0.7281, 0.733, 0.6884, 0.7333, 0.7575, 0.523, 0.7264, 0.58, 0.7107, 0.5454, 0.7372, 0.5148, 0.6872, 0.6388, 0.7281, 0.6214, 0.7236, 0.6831, 0.6954, 0.6775, 0.7264, 0.58, 0.6686, 0.5825, 0.6746, 0.5503, 0.7107, 0.5454, 0.657, 0.6177, 0.6678, 0.5871, 0.7281, 0.6214, 0.6872, 0.6388, 0.6686, 0.5825, 0.6482, 0.5525, 0.6638, 0.5336, 0.6746, 0.5503, 0.1046, 0.3873, 0.1072, 0.414, 0.0745, 0.4163, 0.0862, 0.3997, 0.6482, 0.5525, 0.6103, 0.5082, 0.6208, 0.483, 0.6638, 0.5336, 0.1674, 0.3823, 0.1624, 0.4095, 0.1072, 0.414, 0.1046, 0.3873, 0.6103, 0.5082, 0.5664, 0.4765, 0.5933, 0.4585, 0.6208, 0.483, 0.2036, 0.3808, 0.2162, 0.4108, 0.1624, 0.4095, 0.1674, 0.3823, 0.5664, 0.4765, 0.5657, 0.44, 0.5922, 0.4343, 0.5933, 0.4585, 0.9364, 0.8584, 0.9054, 0.8509, 0.9213, 0.8214, 0.9474, 0.8392, 0.07503, 0.8208, 0.07184, 0.8744, 0.04782, 0.8788, 0.04958, 0.8309, 0.9474, 0.9059, 0.923, 0.9041, 0.9054, 0.8509, 0.9364, 0.8584, 0.07184, 0.8744, 0.07311, 0.8946, 0.05304, 0.9076, 0.04782, 0.8788, 0.9412, 0.935, 0.922, 0.9242, 0.923, 0.9041, 0.9474, 0.9059, 0.6334, 0.4261, 0.6263, 0.4471, 0.5922, 0.4343, 0.6274, 0.4069, 0.5657, 0.7021, 0.6034, 0.7073, 0.6029, 0.7308, 0.5848, 0.7429, 0.6263, 0.4471, 0.629, 0.4644, 0.5933, 0.4585, 0.5922, 0.4343, 0.571, 0.6774, 0.6091, 0.6906, 0.6034, 0.7073, 0.5657, 0.7021, 0.1116, 0.8869, 0.1359, 0.9038, 0.1379, 0.9405, 0.1086, 0.9111, 0.571, 0.6774, 0.5955, 0.6621, 0.623, 0.6742, 0.6091, 0.6906, 0.1141, 0.8459, 0.1379, 0.8385, 0.1359, 0.9038, 0.1116, 0.8869, 0.5955, 0.6621, 0.6365, 0.6257, 0.6489, 0.6459, 0.623, 0.6742, 0.1088, 0.8274, 0.1272, 0.8208, 0.1379, 0.8385, 0.1141, 0.8459, 0.6365, 0.6257, 0.657, 0.6177, 0.6631, 0.6465, 0.6489, 0.6459, 0.7088, 0.5197, 0.7107, 0.5454, 0.6746, 0.5503, 0.6857, 0.5277, 0.657, 0.6177, 0.6872, 0.6388, 0.6755, 0.6617, 0.6631, 0.6465, 0.7288, 0.4855, 0.7372, 0.5148, 0.7107, 0.5454, 0.7088, 0.5197, 0.6872, 0.6388, 0.6954, 0.6775, 0.6797, 0.7025, 0.6755, 0.6617, 0.7326, 0.4571, 0.7473, 0.4623, 0.7372, 0.5148, 0.7288, 0.4855, 0.6954, 0.6775, 0.6884, 0.7333, 0.6739, 0.7317, 0.6797, 0.7025, 0.7058, 0.4227, 0.7453, 0.3909, 0.7473, 0.4623, 0.7326, 0.4571, 0.6999, 0.3064, 0.7304, 0.342, 0.6817, 0.3433, 0.6881, 0.3104, 0.7058, 0.4227, 0.6933, 0.4163, 0.7038, 0.3826, 0.7453, 0.3909, 0.7038, 0.3826, 0.6738, 0.3522, 0.6817, 0.3433, 0.7304, 0.342, 0.6334, 0.4261, 0.6274, 0.4069, 0.6382, 0.3861, 0.6551, 0.4144, 0.5938, 0.7713, 0.5848, 0.7429, 0.6029, 0.7308, 0.6157, 0.7505, 0.6551, 0.4144, 0.6382, 0.3861, 0.6683, 0.3857, 0.6761, 0.4125, 0.621, 0.7858, 0.5938, 0.7713, 0.6157, 0.7505, 0.6288, 0.7592, 0.7038, 0.3826, 0.6933, 0.4163, 0.6761, 0.4125, 0.6683, 0.3857, 0.6603, 0.3606, 0.6738, 0.3522, 0.7038, 0.3826, 0.6683, 0.3857, 0.3352, 0.8963, 0.3348, 0.8835, 0.3509, 0.8812, 0.3572, 0.9124, 0.3509, 0.8812, 0.3348, 0.8835, 0.3295, 0.8714, 0.3423, 0.847, 0.3278, 0.9066, 0.3352, 0.8963, 0.3572, 0.9124, 0.3579, 0.9257, 0.3423, 0.847, 0.3295, 0.8714, 0.3172, 0.86, 0.3366, 0.8323, 0.3558, 0.6529, 0.356, 0.627, 0.3852, 0.6055, 0.3911, 0.6242, 0.3366, 0.8323, 0.3172, 0.86, 0.2954, 0.8584, 0.3155, 0.8249, 0.3876, 0.7093, 0.3571, 0.7149, 0.3584, 0.6595, 0.3893, 0.6505, 0.312, 0.671, 0.3261, 0.7226, 0.304, 0.7299, 0.2902, 0.675, 0.3558, 0.6529, 0.3911, 0.6242, 0.3893, 0.6505, 0.3584, 0.6595, 0.2941, 0.8249, 0.3155, 0.8249, 0.2954, 0.8584, 0.2902, 0.8554, 0.3647, 0.7495, 0.3463, 0.745, 0.3416, 0.7188, 0.3571, 0.7149, 0.3416, 0.7188, 0.3463, 0.745, 0.3306, 0.7579, 0.3261, 0.7226, 0.3584, 0.6595, 0.3571, 0.7149, 0.3416, 0.7188, 0.3355, 0.667, 0.3416, 0.7188, 0.3261, 0.7226, 0.312, 0.671, 0.3355, 0.667, 0.3326, 0.6478, 0.3558, 0.6529, 0.3584, 0.6595, 0.3355, 0.667, 0.312, 0.671, 0.3125, 0.6636, 0.3326, 0.6478, 0.3355, 0.667, 0.8959, 0.9731, 0.8853, 0.9751, 0.8876, 0.961, 0.8959, 0.9566, 0.4061, 0.944, 0.3958, 0.9341, 0.404, 0.932, 0.4153, 0.9436, 0.3626, 0.954, 0.3529, 0.9542, 0.3574, 0.9392, 0.3673, 0.9407, 0.3401, 0.9392, 0.3381, 0.9597, 0.3298, 0.9594, 0.3301, 0.9419, 0.3673, 0.9752, 0.3558, 0.9692, 0.3529, 0.9542, 0.3626, 0.954, 0.2739, 0.7679, 0.2736, 0.7539, 0.2834, 0.747, 0.2834, 0.7674, 0.9014, 0.6043, 0.9118, 0.6035, 0.9114, 0.6207, 0.9003, 0.6144, 0.853, 0.9467, 0.8691, 0.9508, 0.8698, 0.9556, 0.8575, 0.9582, 0.8959, 0.9364, 0.8959, 0.9566, 0.8876, 0.961, 0.8875, 0.9382, 0.4061, 0.944, 0.4153, 0.9436, 0.4226, 0.9638, 0.4147, 0.9663, 0.4147, 0.9663, 0.4093, 0.9822, 0.4015, 0.9793, 0.406, 0.966, 0.3988, 0.9474, 0.4061, 0.944, 0.4147, 0.9663, 0.406, 0.966, 0.9118, 0.6035, 0.9185, 0.5993, 0.9185, 0.6161, 0.9114, 0.6207, 0.8585, 0.941, 0.8732, 0.9469, 0.8691, 0.9508, 0.853, 0.9467, 0.1804, 0.9427, 0.1871, 0.9431, 0.1867, 0.953, 0.1788, 0.9572, 0.3458, 0.9566, 0.3483, 0.9645, 0.3418, 0.9709, 0.3381, 0.9597, 0.1788, 0.9572, 0.1867, 0.953, 0.202, 0.9597, 0.1988, 0.9671, 0.3483, 0.9414, 0.3458, 0.9566, 0.3381, 0.9597, 0.3401, 0.9392, 0.8853, 0.9751, 0.8788, 0.9717, 0.8837, 0.9625, 0.8876, 0.961, 0.3988, 0.9474, 0.3908, 0.9413, 0.3958, 0.9341, 0.4061, 0.944, 0.202, 0.9363, 0.202, 0.9597, 0.1867, 0.953, 0.1871, 0.9431, 0.858, 0.9315, 0.8732, 0.9244, 0.8732, 0.9469, 0.8585, 0.941, 0.3891, 0.962, 0.406, 0.966, 0.4015, 0.9793, 0.3945, 0.9859, 0.3988, 0.9474, 0.406, 0.966, 0.3891, 0.962, 0.3908, 0.9413, 0.9884, 0.5835, 0.9798, 0.6031, 0.9601, 0.5994, 0.9743, 0.5584, 0.7304, 0.342, 0.741, 0.3522, 0.7454, 0.3724, 0.7038, 0.3826, 0.9798, 0.6031, 0.9832, 0.6178, 0.9884, 0.628, 0.9601, 0.5994, 0.7575, 0.3392, 0.757, 0.3432, 0.741, 0.3522, 0.7304, 0.342, 0.3736, 0.7613, 0.3647, 0.7495, 0.3859, 0.7403, 0.3851, 0.7567, 0.4226, 0.9236, 0.4153, 0.9436, 0.404, 0.932, 0.4124, 0.922, 0.3647, 0.7495, 0.3571, 0.7149, 0.3876, 0.7093, 0.3859, 0.7403, 0.304, 0.7299, 0.3261, 0.7226, 0.3306, 0.7579, 0.3146, 0.7579, 0.4233, 0.709, 0.4183, 0.7398, 0.3859, 0.7403, 0.3876, 0.7093, 0.0829, 0.7096, 0.09766, 0.7459, 0.07119, 0.7609, 0.05966, 0.7253, 0.4183, 0.7398, 0.4158, 0.7549, 0.3851, 0.7567, 0.3859, 0.7403, 0.09513, 0.7013, 0.1094, 0.7375, 0.09766, 0.7459, 0.0829, 0.7096, 0.4108, 0.7701, 0.371, 0.7878, 0.3851, 0.7567, 0.4158, 0.7549, 0.09513, 0.7013, 0.1059, 0.6661, 0.1208, 0.7268, 0.1094, 0.7375, 0.3054, 0.902, 0.3077, 0.8824, 0.3115, 0.8812, 0.3096, 0.8992, 0.3115, 0.8812, 0.3077, 0.8824, 0.2954, 0.8584, 0.3011, 0.8618, 0.3278, 0.9066, 0.3054, 0.902, 0.3096, 0.8992, 0.3243, 0.9013, 0.8473, 0.9729, 0.8484, 0.9794, 0.8306, 0.9614, 0.8361, 0.96, 0.3352, 0.8963, 0.3278, 0.9066, 0.3243, 0.9013, 0.3333, 0.8917, 0.8361, 0.96, 0.8306, 0.9614, 0.8313, 0.9446, 0.8366, 0.9441, 0.8387, 0.9329, 0.847, 0.9244, 0.8484, 0.929, 0.8412, 0.9353, 0.8366, 0.9441, 0.8313, 0.9446, 0.8387, 0.9329, 0.8412, 0.9353, 0.2918, 0.9772, 0.2924, 0.9689, 0.3054, 0.9689, 0.3048, 0.9772, 0.9054, 0.9553, 0.915, 0.9551, 0.9187, 0.9649, 0.9091, 0.965, 0.2924, 0.9689, 0.2902, 0.953, 0.3061, 0.9551, 0.3054, 0.9689, 0.9054, 0.9413, 0.9187, 0.9395, 0.915, 0.9551, 0.9054, 0.9553, 0.2902, 0.953, 0.2915, 0.9392, 0.3048, 0.9435, 0.3061, 0.9551, 0.2695, 0.6561, 0.2671, 0.6425, 0.2798, 0.6426, 0.2798, 0.6587, 0.9366, 0.9395, 0.9366, 0.9601, 0.9233, 0.9638, 0.9233, 0.9433, 0.3227, 0.8752, 0.3115, 0.8812, 0.3011, 0.8618, 0.3123, 0.8558, 0.7246, 0.2765, 0.7082, 0.2725, 0.7099, 0.2631, 0.7312, 0.2588, 0.7099, 0.2823, 0.7082, 0.2725, 0.7246, 0.2765, 0.7312, 0.2971, 0.7312, 0.2588, 0.7099, 0.2631, 0.7183, 0.2551, 0.5552, 0.7791, 0.5605, 0.7661, 0.5605, 0.7916, 0.2697, 0.4528, 0.2671, 0.4368, 0.2753, 0.4365, 0.2791, 0.4487, 0.6693, 0.3457, 0.6738, 0.3522, 0.6603, 0.3606, 0.6566, 0.3507, 0.2766, 0.4684, 0.2697, 0.4528, 0.2791, 0.4487, 0.2854, 0.459, 0.6566, 0.3507, 0.6603, 0.3606, 0.6402, 0.3655, 0.6389, 0.3527, 0.6334, 0.4261, 0.6551, 0.4144, 0.6603, 0.423, 0.645, 0.4327, 0.6389, 0.3527, 0.6402, 0.3655, 0.6139, 0.3619, 0.6199, 0.3502, 0.2671, 0.4368, 0.2671, 0.4229, 0.2781, 0.4234, 0.2753, 0.4365, 0.6774, 0.3351, 0.6817, 0.3433, 0.6738, 0.3522, 0.6693, 0.3457, 0.2671, 0.4229, 0.2751, 0.3808, 0.2854, 0.3898, 0.2781, 0.4234, 0.6609, 0.7273, 0.6739, 0.7317, 0.6491, 0.758, 0.6409, 0.7524, 0.7326, 0.4571, 0.7288, 0.4855, 0.72, 0.4791, 0.7229, 0.4549, 0.6655, 0.7022, 0.6797, 0.7025, 0.6739, 0.7317, 0.6609, 0.7273, 0.7288, 0.4855, 0.7088, 0.5197, 0.7048, 0.5075, 0.72, 0.4791, 0.6664, 0.6708, 0.6755, 0.6617, 0.6797, 0.7025, 0.6655, 0.7022, 0.7088, 0.5197, 0.6857, 0.5277, 0.6847, 0.5124, 0.7048, 0.5075, 0.6541, 0.659, 0.6631, 0.6465, 0.6755, 0.6617, 0.6664, 0.6708, 0.6857, 0.5277, 0.6664, 0.5219, 0.6697, 0.5098, 0.6847, 0.5124, 0.2755, 0.5305, 0.2831, 0.5352, 0.2784, 0.5543, 0.271, 0.5442, 0.6664, 0.5219, 0.6432, 0.4851, 0.6522, 0.4758, 0.6697, 0.5098, 0.2671, 0.4961, 0.2818, 0.4958, 0.2831, 0.5352, 0.2755, 0.5305, 0.6432, 0.4851, 0.629, 0.4644, 0.64, 0.4621, 0.6522, 0.4758, 0.2755, 0.4801, 0.2831, 0.473, 0.2818, 0.4958, 0.2671, 0.4961, 0.629, 0.4644, 0.6263, 0.4471, 0.6382, 0.4478, 0.64, 0.4621, 0.6057, 0.3409, 0.5966, 0.3493, 0.5899, 0.3361, 0.6, 0.3308, 0.6263, 0.4471, 0.6334, 0.4261, 0.645, 0.4327, 0.6382, 0.4478, 0.6199, 0.3502, 0.6139, 0.3619, 0.5966, 0.3493, 0.6057, 0.3409, 0.6382, 0.4478, 0.645, 0.4327, 0.6494, 0.4391, 0.6437, 0.4492, 0.9741, 0.7028, 0.9675, 0.7076, 0.9628, 0.6904, 0.9676, 0.6903, 0.64, 0.4621, 0.6382, 0.4478, 0.6437, 0.4492, 0.645, 0.4619, 0.9676, 0.6903, 0.9628, 0.6904, 0.965, 0.676, 0.9697, 0.6776, 0.2677, 0.5765, 0.2793, 0.5589, 0.2822, 0.5629, 0.2734, 0.5778, 0.9697, 0.6776, 0.965, 0.676, 0.9672, 0.6621, 0.9725, 0.663, 0.2671, 0.6109, 0.2677, 0.5765, 0.2734, 0.5778, 0.2748, 0.6091, 0.9725, 0.663, 0.9672, 0.6621, 0.9889, 0.6329, 0.9937, 0.6397, 0.2695, 0.6246, 0.2671, 0.6109, 0.2748, 0.6091, 0.2768, 0.6216, 0.8999, 0.8597, 0.894, 0.8662, 0.885, 0.8556, 0.8916, 0.8507, 0.2779, 0.6379, 0.2695, 0.6246, 0.2768, 0.6216, 0.2822, 0.631, 0.8916, 0.8507, 0.885, 0.8556, 0.8788, 0.8355, 0.8866, 0.8355, 0.72, 0.4791, 0.7048, 0.5075, 0.6994, 0.5029, 0.7154, 0.4785, 0.8866, 0.8355, 0.8788, 0.8355, 0.8841, 0.8064, 0.89, 0.8079, 0.7229, 0.4549, 0.72, 0.4791, 0.7154, 0.4785, 0.7175, 0.4577, 0.89, 0.8079, 0.8841, 0.8064, 0.896, 0.7884, 0.8999, 0.7931, 0.7044, 0.4237, 0.7229, 0.4549, 0.7175, 0.4577, 0.7015, 0.4301, 0.7551, 0.9027, 0.7505, 0.9062, 0.7427, 0.875, 0.7488, 0.8754, 0.6916, 0.4191, 0.7044, 0.4237, 0.7015, 0.4301, 0.6887, 0.4254, 0.7488, 0.8754, 0.7427, 0.875, 0.7463, 0.8614, 0.7525, 0.8618, 0.645, 0.4327, 0.6603, 0.423, 0.6609, 0.4286, 0.6494, 0.4391, 0.9825, 0.7161, 0.9781, 0.7206, 0.9675, 0.7076, 0.9741, 0.7028, 0.6603, 0.423, 0.677, 0.418, 0.6762, 0.4263, 0.6609, 0.4286, 0.9937, 0.7217, 0.9889, 0.7289, 0.9781, 0.7206, 0.9825, 0.7161, 0.677, 0.418, 0.6916, 0.4191, 0.6887, 0.4254, 0.6762, 0.4263, 0.7525, 0.8618, 0.7463, 0.8614, 0.7475, 0.8481, 0.7551, 0.8513, 0.07311, 0.8946, 0.07184, 0.8744, 0.1014, 0.8743, 0.104, 0.9, 0.5192, 0.8334, 0.4851, 0.8307, 0.4875, 0.811, 0.5176, 0.8055, 0.07184, 0.8744, 0.07503, 0.8208, 0.104, 0.826, 0.1014, 0.8743, 0.5065, 0.8744, 0.471, 0.876, 0.4851, 0.8307, 0.5192, 0.8334, 0.8173, 0.2464, 0.7951, 0.2269, 0.8174, 0.1989, 0.8357, 0.2174, 0.5192, 0.9041, 0.484, 0.9121, 0.471, 0.876, 0.5065, 0.8744, 0.7951, 0.2269, 0.7791, 0.1755, 0.8033, 0.1549, 0.8174, 0.1989, 0.1485, 0.4355, 0.1624, 0.4095, 0.2162, 0.4108, 0.1946, 0.4367, 0.7791, 0.1755, 0.7578, 0.1215, 0.7853, 0.1064, 0.8033, 0.1549, 0.09941, 0.4412, 0.1072, 0.414, 0.1624, 0.4095, 0.1485, 0.4355, 0.7578, 0.1215, 0.741, 0.08968, 0.7733, 0.08004, 0.7853, 0.1064, 0.07261, 0.4442, 0.0745, 0.4163, 0.1072, 0.414, 0.09941, 0.4412, 0.741, 0.08968, 0.7758, 0.03664, 0.7957, 0.03857, 0.7733, 0.08004, 0.9394, 0.0693, 0.9216, 0.06165, 0.9398, 0.002287, 0.9603, 0.02026, 0.2856, 0.2495, 0.2382, 0.2943, 0.2266, 0.2663, 0.2724, 0.2358, 0.9368, 0.121, 0.913, 0.1187, 0.9216, 0.06165, 0.9394, 0.0693, 0.2382, 0.2943, 0.1927, 0.3102, 0.1931, 0.293, 0.2266, 0.2663, 0.9411, 0.1587, 0.9276, 0.1645, 0.913, 0.1187, 0.9368, 0.121, 0.04546, 0.3258, 0.05329, 0.3096, 0.08917, 0.291, 0.07327, 0.3258, 0.7624, 0.755, 0.7715, 0.7168, 0.7926, 0.7144, 0.794, 0.7448, 0.8442, 0.7002, 0.7926, 0.7144, 0.7836, 0.6955, 0.83, 0.6779, 0.794, 0.7448, 0.7926, 0.7144, 0.8442, 0.7002, 0.8418, 0.7333, 0.8892, 0.699, 0.8442, 0.7002, 0.83, 0.6779, 0.8741, 0.6666, 0.8418, 0.7333, 0.8442, 0.7002, 0.8892, 0.699, 0.8877, 0.7313, 0.9581, 0.3375, 0.9637, 0.3064, 0.9896, 0.3126, 0.9849, 0.3438, 0.3846, 0.8643, 0.367, 0.8767, 0.3602, 0.8377, 0.376, 0.8278, 0.9561, 0.3654, 0.9581, 0.3375, 0.9849, 0.3438, 0.9837, 0.3757, 0.1742, 0.9457, 0.1742, 0.973, 0.1518, 0.9657, 0.15, 0.9363, 0.952, 0.3801, 0.9561, 0.3654, 0.9837, 0.3757, 0.9896, 0.4038, 0.8851, 0.7622, 0.9008, 0.7716, 0.8914, 0.7839, 0.8391, 0.7673, 0.8781, 0.5013, 0.8866, 0.4667, 0.9197, 0.4877, 0.9197, 0.5245, 0.05811, 0.8163, 0.002286, 0.8157, 0.02809, 0.7891, 0.09294, 0.791, 0.815, 0.6533, 0.83, 0.6779, 0.7836, 0.6955, 0.7723, 0.6765, 0.794, 0.7448, 0.8418, 0.7333, 0.8391, 0.7673, 0.7932, 0.7751, 0.815, 0.6533, 0.8577, 0.6329, 0.8741, 0.6666, 0.83, 0.6779, 0.8877, 0.7313, 0.8851, 0.7622, 0.8391, 0.7673, 0.8418, 0.7333, 0.1202, 0.313, 0.1014, 0.3235, 0.07327, 0.3258, 0.08917, 0.291, 0.794, 0.7448, 0.7932, 0.7751, 0.7621, 0.7839, 0.7624, 0.755, 0.8784, 0.544, 0.8781, 0.5013, 0.9197, 0.5245, 0.9162, 0.5498, 0.09294, 0.791, 0.02809, 0.7891, 0.07119, 0.7609, 0.1149, 0.7729, 0.8866, 0.5681, 0.913, 0.5647, 0.9064, 0.5779, 0.8888, 0.5805, 0.1274, 0.7477, 0.1238, 0.7605, 0.09766, 0.7459, 0.1094, 0.7375, 0.8784, 0.544, 0.9162, 0.5498, 0.913, 0.5647, 0.8866, 0.5681, 0.1238, 0.7605, 0.1149, 0.7729, 0.07119, 0.7609, 0.09766, 0.7459, 0.8909, 0.5947, 0.8888, 0.5805, 0.9064, 0.5779, 0.9011, 0.5903, 0.1274, 0.7477, 0.1094, 0.7375, 0.1208, 0.7268, 0.132, 0.7363, 0.1519, 0.3304, 0.1481, 0.3162, 0.1931, 0.293, 0.1927, 0.3102, 0.9411, 0.1587, 0.9603, 0.2044, 0.9511, 0.2048, 0.9276, 0.1645, 0.02315, 0.03034, 0.0901, 0.05193, 0.07591, 0.09657, 0.002286, 0.08766, 0.3724, 0.3804, 0.3966, 0.4271, 0.3375, 0.4887, 0.3038, 0.4297, 0.002286, 0.08766, 0.07591, 0.09657, 0.0722, 0.1699, 0.007327, 0.1709, 0.3532, 0.3311, 0.3724, 0.3804, 0.3038, 0.4297, 0.2908, 0.3658, 0.007327, 0.1709, 0.0722, 0.1699, 0.08847, 0.2684, 0.04761, 0.2883, 0.6548, 0.2018, 0.7364, 0.1848, 0.7323, 0.2505, 0.6378, 0.2494, 0.04761, 0.2883, 0.08847, 0.2684, 0.08917, 0.291, 0.05329, 0.3096, 0.6364, 0.2086, 0.6548, 0.2018, 0.6378, 0.2494, 0.6222, 0.2505, 0.1202, 0.313, 0.08917, 0.291, 0.08847, 0.2684, 0.1294, 0.3117, 0.1454, 0.8163, 0.1315, 0.7984, 0.1149, 0.7729, 0.1238, 0.7605, 0.2724, 0.2358, 0.2266, 0.2663, 0.2092, 0.1955, 0.2641, 0.1607, 0.688, 0.06142, 0.6068, 0.07197, 0.6146, 0.01916, 0.6756, 0.002287, 0.4134, 0.5701, 0.3284, 0.5917, 0.2902, 0.5107, 0.3375, 0.4887, 0.3966, 0.4271, 0.4744, 0.477, 0.4134, 0.5701, 0.3375, 0.4887, 0.5659, 0.1782, 0.5045, 0.2524, 0.4724, 0.2085, 0.526, 0.1254, 0.181, 0.5974, 0.1848, 0.5255, 0.2626, 0.5195, 0.2567, 0.6055, 0.526, 0.1254, 0.4724, 0.2085, 0.4186, 0.1651, 0.4465, 0.0602, 0.5122, 0.002287, 0.5659, 0.04569, 0.526, 0.1254, 0.4465, 0.0602, 0.4465, 0.0602, 0.4186, 0.1651, 0.3095, 0.126, 0.3541, 0.02091, 0.4744, 0.477, 0.5568, 0.513, 0.4816, 0.5917, 0.4134, 0.5701, 0.7853, 0.1064, 0.7733, 0.08004, 0.805, 0.07574, 0.8278, 0.08931, 0.07618, 0.4719, 0.07261, 0.4442, 0.09941, 0.4412, 0.09482, 0.4876, 0.8463, 0.545, 0.857, 0.5614, 0.8079, 0.5867, 0.7777, 0.554, 0.0801, 0.528, 0.07618, 0.4719, 0.09482, 0.4876, 0.1226, 0.5538, 0.4379, 0.2623, 0.4113, 0.3019, 0.3847, 0.2671, 0.409, 0.2265, 0.07591, 0.5846, 0.0801, 0.528, 0.1226, 0.5538, 0.1167, 0.6116, 0.409, 0.2265, 0.3847, 0.2671, 0.3387, 0.2338, 0.3631, 0.192, 0.04975, 0.6324, 0.07591, 0.5846, 0.1167, 0.6116, 0.09144, 0.6615, 0.2902, 0.2216, 0.2942, 0.1719, 0.3631, 0.192, 0.3387, 0.2338, 0.554, 0.4662, 0.488, 0.4277, 0.5105, 0.3825, 0.5611, 0.4152, 0.3095, 0.126, 0.4186, 0.1651, 0.3631, 0.192, 0.2942, 0.1719, 0.554, 0.4662, 0.5568, 0.513, 0.4744, 0.477, 0.488, 0.4277, 0.4186, 0.1651, 0.4724, 0.2085, 0.409, 0.2265, 0.3631, 0.192, 0.1167, 0.6116, 0.181, 0.5974, 0.1536, 0.6615, 0.09144, 0.6615, 0.4724, 0.2085, 0.5045, 0.2524, 0.4379, 0.2623, 0.409, 0.2265, 0.1226, 0.5538, 0.1848, 0.5255, 0.181, 0.5974, 0.1167, 0.6116, 0.7621, 0.4914, 0.8453, 0.4927, 0.8463, 0.545, 0.7777, 0.554, 0.09482, 0.4876, 0.14, 0.4609, 0.1848, 0.5255, 0.1226, 0.5538, 0.8033, 0.1549, 0.7853, 0.1064, 0.8278, 0.08931, 0.8284, 0.1397, 0.09482, 0.4876, 0.09941, 0.4412, 0.1485, 0.4355, 0.14, 0.4609, 0.8578, 0.3841, 0.8453, 0.4927, 0.7621, 0.4914, 0.769, 0.3923, 0.7898, 0.3083, 0.8735, 0.3064, 0.8578, 0.3841, 0.769, 0.3923, 0.9916, 0.9969, 0.9519, 0.9729, 0.9545, 0.9421, 0.9916, 0.9143, 0.5259, 0.9849, 0.5238, 0.9578, 0.5592, 0.9218, 0.5592, 0.9977, 0.9913, 0.7335, 0.9913, 0.8046, 0.9628, 0.797, 0.9767, 0.7377, 0.14, 0.4609, 0.1485, 0.4355, 0.1915, 0.4196, 0.2236, 0.4361, 0.6511, 0.2831, 0.644, 0.2606, 0.677, 0.2551, 0.677, 0.2551, 0.677, 0.2907, 0.6511, 0.2831, 0.7733, 0.08004, 0.7957, 0.03857, 0.8357, 0.002287, 0.805, 0.07574, 0.01388, 0.5212, 0.03131, 0.4469, 0.07261, 0.4442, 0.07618, 0.4719, 0.8735, 0.622, 0.8483, 0.6283, 0.8079, 0.5867, 0.857, 0.5614, 0.0801, 0.528, 0.02139, 0.5491, 0.01388, 0.5212, 0.07618, 0.4719, 0.3451, 0.2915, 0.3279, 0.2624, 0.3847, 0.2671, 0.4113, 0.3019, 0.07591, 0.5846, 0.01992, 0.584, 0.02139, 0.5491, 0.0801, 0.528, 0.471, 0.9167, 0.5153, 0.9376, 0.5153, 0.9911, 0.4758, 0.9715, 0.07591, 0.5846, 0.04975, 0.6324, 0.003712, 0.6314, 0.01992, 0.584, 0.08847, 0.2684, 0.0722, 0.1699, 0.1142, 0.1645, 0.1475, 0.2364, 0.7273, 0.1434, 0.7364, 0.1848, 0.6548, 0.2018, 0.6552, 0.1367, 0.2092, 0.1955, 0.1475, 0.2364, 0.1142, 0.1645, 0.1542, 0.1608, 0.7273, 0.1434, 0.6552, 0.1367, 0.688, 0.06142, 0.7267, 0.1028, 0.2266, 0.2663, 0.1931, 0.293, 0.1475, 0.2364, 0.2092, 0.1955, 0.6552, 0.1367, 0.5903, 0.1135, 0.6068, 0.07197, 0.688, 0.06142, 0.1931, 0.293, 0.1391, 0.3147, 0.1294, 0.3117, 0.1475, 0.2364, 0.5953, 0.1798, 0.5821, 0.173, 0.5903, 0.1135, 0.6552, 0.1367, 0.1294, 0.3117, 0.08847, 0.2684, 0.1475, 0.2364, 0.6552, 0.1367, 0.6548, 0.2018, 0.5953, 0.1798, 0.9573, 0.4084, 0.9643, 0.4609, 0.952, 0.4609, 0.5821, 0.173, 0.5705, 0.1663, 0.5903, 0.1135, 0.2095, 0.06048, 0.1524, 0.09358, 0.1206, 0.07291, 0.1789, 0.03045, 0.4212, 0.3912, 0.4471, 0.3544, 0.5105, 0.3825, 0.488, 0.4277, 0.1576, 0.002287, 0.1789, 0.03045, 0.1206, 0.07291, 0.0901, 0.05193, 0.4212, 0.3912, 0.488, 0.4277, 0.4744, 0.477, 0.3966, 0.4271, 0.1542, 0.1608, 0.1142, 0.1645, 0.1206, 0.07291, 0.1524, 0.09358, 0.4212, 0.3912, 0.3954, 0.3275, 0.4348, 0.3134, 0.4471, 0.3544, 0.0722, 0.1699, 0.07591, 0.09657, 0.1206, 0.07291, 0.1142, 0.1645, 0.4212, 0.3912, 0.3724, 0.3804, 0.3532, 0.3311, 0.3954, 0.3275, 0.0901, 0.05193, 0.1206, 0.07291, 0.07591, 0.09657, 0.3724, 0.3804, 0.4212, 0.3912, 0.3966, 0.4271, 0.4303, 0.7497, 0.4279, 0.7111, 0.4404, 0.7097, 0.4414, 0.7392, 0.9774, 0.03453, 0.9648, 0.03051, 0.9681, 0.002287, 0.9774, 0.01412, 0.4303, 0.7497, 0.4414, 0.7392, 0.4579, 0.7821, 0.4498, 0.801, 0.9663, 0.1914, 0.9648, 0.156, 0.977, 0.1554, 0.977, 0.1959, 0.4498, 0.801, 0.4579, 0.7821, 0.4963, 0.7813, 0.5001, 0.801, 0.4532, 0.8513, 0.4318, 0.8244, 0.4336, 0.8055, 0.4664, 0.8385, 0.5001, 0.801, 0.4963, 0.7813, 0.5319, 0.7495, 0.5449, 0.7616, 0.4541, 0.901, 0.4532, 0.8513, 0.4664, 0.8385, 0.4664, 0.9012, 0.5449, 0.7616, 0.5319, 0.7495, 0.5331, 0.6953, 0.5468, 0.6926, 0.8807, 0.07417, 0.878, 0.1268, 0.8701, 0.1405, 0.8677, 0.07191, 0.5468, 0.6926, 0.5331, 0.6953, 0.5135, 0.6386, 0.5211, 0.621, 0.9084, 0.01982, 0.8807, 0.07417, 0.8677, 0.07191, 0.9002, 0.002287, 0.5331, 0.6953, 0.5273, 0.7077, 0.5117, 0.6615, 0.5135, 0.6386, 0.2754, 0.9672, 0.273, 0.9228, 0.2852, 0.9336, 0.2852, 0.9851, 0.7495, 0.6375, 0.7398, 0.6394, 0.7452, 0.5986, 0.7575, 0.5871, 0.4295, 0.9301, 0.4445, 0.8988, 0.4541, 0.901, 0.437, 0.9399, 0.7575, 0.6821, 0.7461, 0.6733, 0.7398, 0.6394, 0.7495, 0.6375, 0.4445, 0.8988, 0.445, 0.8615, 0.4532, 0.8513, 0.4541, 0.901, 0.3252, 0.9792, 0.3107, 0.9662, 0.312, 0.9392, 0.3252, 0.9432, 0.445, 0.8615, 0.4279, 0.842, 0.4318, 0.8244, 0.4532, 0.8513, 0.4414, 0.7392, 0.4574, 0.7407, 0.4724, 0.7762, 0.4579, 0.7821, 0.6273, 0.9378, 0.6229, 0.8996, 0.6432, 0.8898, 0.6477, 0.9356, 0.4414, 0.7392, 0.4404, 0.7097, 0.4551, 0.7156, 0.4574, 0.7407, 0.6195, 0.8752, 0.636, 0.8623, 0.6432, 0.8898, 0.6229, 0.8996, 0.2092, 0.1955, 0.1542, 0.1608, 0.187, 0.1445, 0.201, 0.1626, 0.7301, 0.06637, 0.7267, 0.1028, 0.688, 0.06142, 0.7095, 0.05957, 0.4984, 0.5963, 0.5211, 0.621, 0.5135, 0.6386, 0.4925, 0.6292, 0.7499, 0.251, 0.7674, 0.2606, 0.7674, 0.3013, 0.741, 0.2777, 0.2641, 0.1607, 0.2092, 0.1955, 0.201, 0.1626, 0.2673, 0.1314, 0.7326, 0.6965, 0.7538, 0.6867, 0.7538, 0.7564, 0.7374, 0.7757, 0.4349, 0.6874, 0.4454, 0.6881, 0.4404, 0.7097, 0.4279, 0.7111, 0.9774, 0.03453, 0.9752, 0.05759, 0.9673, 0.05328, 0.9648, 0.03051, 0.9555, 0.5732, 0.9529, 0.583, 0.9314, 0.5816, 0.9311, 0.5584, 0.2595, 0.9618, 0.2754, 0.9672, 0.2852, 0.9851, 0.2607, 0.9904, 0.9219, 0.3434, 0.9033, 0.3141, 0.9159, 0.3064, 0.925, 0.3349, 0.9784, 0.106, 0.9698, 0.1054, 0.9648, 0.07113, 0.974, 0.07493, 0.8971, 0.3356, 0.9033, 0.3141, 0.9219, 0.3434, 0.9051, 0.3459, 0.7999, 0.2748, 0.8208, 0.251, 0.8261, 0.2726, 0.8157, 0.2749, 0.2223, 0.1004, 0.2262, 0.1117, 0.1939, 0.1353, 0.1994, 0.111, 0.5709, 0.8159, 0.601, 0.8358, 0.5907, 0.8509, 0.5714, 0.8353, 0.4454, 0.6881, 0.4571, 0.6709, 0.4688, 0.6811, 0.4609, 0.697, 0.5907, 0.8509, 0.601, 0.8358, 0.619, 0.8458, 0.6079, 0.861, 0.4404, 0.7097, 0.4454, 0.6881, 0.4609, 0.697, 0.4551, 0.7156, 0.6079, 0.861, 0.619, 0.8458, 0.636, 0.8623, 0.6195, 0.8752, 0.2673, 0.1314, 0.2262, 0.1117, 0.2452, 0.1016, 0.2474, 0.1004, 0.009567, 0.583, 0.002286, 0.5775, 0.02139, 0.5491, 0.01992, 0.584, 0.2673, 0.1314, 0.201, 0.1626, 0.1939, 0.1353, 0.2262, 0.1117, 0.5709, 0.8159, 0.5811, 0.8012, 0.6477, 0.8274, 0.601, 0.8358, 0.201, 0.1626, 0.187, 0.1445, 0.1939, 0.1353, 0.5605, 0.7159, 0.5514, 0.7079, 0.5605, 0.6876, 0.2561, 0.08016, 0.2412, 0.0931, 0.235, 0.08271, 0.2501, 0.0702, 0.5991, 0.8682, 0.6079, 0.861, 0.6195, 0.8752, 0.6101, 0.8837, 0.2412, 0.0931, 0.2223, 0.1004, 0.2192, 0.09056, 0.235, 0.08271, 0.585, 0.8586, 0.5907, 0.8509, 0.6079, 0.861, 0.5991, 0.8682, 0.2223, 0.1004, 0.1994, 0.111, 0.1962, 0.1012, 0.2192, 0.09056, 0.5657, 0.8429, 0.5714, 0.8353, 0.5907, 0.8509, 0.585, 0.8586, 0.2738, 0.7868, 0.2736, 0.7732, 0.2836, 0.7725, 0.2829, 0.7868, 0.8138, 0.2856, 0.8157, 0.2749, 0.8261, 0.2726, 0.8255, 0.2835, 0.9051, 0.3459, 0.9219, 0.3434, 0.9231, 0.35, 0.908, 0.3517, 0.7994, 0.2856, 0.7999, 0.2748, 0.8157, 0.2749, 0.8138, 0.2856, 0.7996, 0.3005, 0.7994, 0.2904, 0.8099, 0.2902, 0.8099, 0.3016, 0.9784, 0.06716, 0.974, 0.07493, 0.9648, 0.07113, 0.9682, 0.06216, 0.9314, 0.5816, 0.9529, 0.583, 0.9446, 0.5889, 0.9243, 0.5877, 0.4124, 0.9036, 0.4216, 0.9081, 0.4093, 0.9175, 0.4005, 0.914, 0.2672, 0.05898, 0.2561, 0.08016, 0.2501, 0.0702, 0.2624, 0.04871, 0.6101, 0.8837, 0.6195, 0.8752, 0.6229, 0.8996, 0.6142, 0.9095, 0.2856, 0.03566, 0.2672, 0.05898, 0.2624, 0.04871, 0.2816, 0.02698, 0.6142, 0.9095, 0.6229, 0.8996, 0.6273, 0.9378, 0.6197, 0.9467, 0.8886, 0.9054, 0.9002, 0.9318, 0.8921, 0.9292, 0.8788, 0.9043, 0.2844, 0.7371, 0.274, 0.7424, 0.2736, 0.7146, 0.2844, 0.7092, 0.9002, 0.8721, 0.8886, 0.9054, 0.8788, 0.9043, 0.8913, 0.8708, 0.4124, 0.7923, 0.4216, 0.8001, 0.4003, 0.8203, 0.3925, 0.8131, 0.7452, 0.5986, 0.7398, 0.6394, 0.7326, 0.6433, 0.7338, 0.6027, 0.3925, 0.8131, 0.4003, 0.8203, 0.3992, 0.8629, 0.3891, 0.8573, 0.9529, 0.583, 0.9555, 0.6184, 0.9485, 0.6264, 0.9446, 0.5889, 0.3891, 0.8573, 0.3992, 0.8629, 0.4216, 0.9081, 0.4124, 0.9036, 0.908, 0.3517, 0.9231, 0.35, 0.9226, 0.3713, 0.9081, 0.3666, 0.969, 0.2423, 0.9742, 0.2226, 0.9861, 0.2307, 0.9816, 0.2446, 0.9081, 0.3666, 0.9226, 0.3713, 0.9166, 0.3917, 0.9029, 0.3875, 0.9712, 0.2611, 0.969, 0.2423, 0.9816, 0.2446, 0.9817, 0.2648, 0.9029, 0.3875, 0.9166, 0.3917, 0.9096, 0.409, 0.896, 0.4057, 0.9728, 0.2793, 0.9712, 0.2611, 0.9817, 0.2648, 0.9842, 0.2828, 0.896, 0.4057, 0.9096, 0.409, 0.9106, 0.4217, 0.8954, 0.4235, 0.9684, 0.2908, 0.9728, 0.2793, 0.9842, 0.2828, 0.9804, 0.2989, 0.8797, 0.423, 0.8781, 0.3964, 0.896, 0.4057, 0.8954, 0.4235, 0.9842, 0.2828, 0.9977, 0.2851, 0.9973, 0.3016, 0.9804, 0.2989, 0.8826, 0.3776, 0.9029, 0.3875, 0.896, 0.4057, 0.8781, 0.3964, 0.6023, 0.8987, 0.5906, 0.8845, 0.5991, 0.8682, 0.6101, 0.8837, 0.8826, 0.3776, 0.8905, 0.3634, 0.9081, 0.3666, 0.9029, 0.3875, 0.9816, 0.2446, 0.9962, 0.2498, 0.9974, 0.2675, 0.9817, 0.2648, 0.908, 0.3517, 0.9081, 0.3666, 0.8905, 0.3634, 0.8984, 0.3422, 0.9962, 0.2498, 0.9816, 0.2446, 0.9861, 0.2307, 0.9977, 0.225, 0.8781, 0.5997, 0.8957, 0.5993, 0.8957, 0.6264, 0.8851, 0.6085, 0.969, 0.2423, 0.9595, 0.223, 0.976, 0.2116, 0.9742, 0.2226, 0.9475, 0.3942, 0.9166, 0.3917, 0.9226, 0.3713, 0.9322, 0.3465, 0.5339, 0.8953, 0.5311, 0.8755, 0.5587, 0.8731, 0.5319, 0.9173, 0.9475, 0.4382, 0.9096, 0.409, 0.9166, 0.3917, 0.9475, 0.3942, 0.5311, 0.8755, 0.5254, 0.8581, 0.5587, 0.8287, 0.5587, 0.8731, 0.9205, 0.4621, 0.9106, 0.4217, 0.9096, 0.409, 0.9475, 0.4382, 0.5254, 0.8581, 0.5238, 0.8445, 0.5384, 0.8055, 0.5587, 0.8287, 0.8925, 0.4584, 0.8954, 0.4235, 0.9106, 0.4217, 0.9205, 0.4621, 0.6394, 0.2875, 0.6265, 0.2939, 0.6157, 0.2702, 0.6394, 0.2551, 0.8797, 0.423, 0.8954, 0.4235, 0.8925, 0.4584, 0.6157, 0.2702, 0.6265, 0.2939, 0.6096, 0.2975, 0.9394, 0.7572, 0.9582, 0.8169, 0.9173, 0.7961, 0.9054, 0.7417, 0.8657, 0.01888, 0.9002, 0.002287, 0.8677, 0.07191, 0.8403, 0.08299, 0.9432, 0.6898, 0.9394, 0.7572, 0.9054, 0.7417, 0.9245, 0.6774, 0.8403, 0.08299, 0.8677, 0.07191, 0.8701, 0.1405, 0.8516, 0.153, 0.9582, 0.6374, 0.9432, 0.6898, 0.9245, 0.6774, 0.9425, 0.6329, 0.8516, 0.153, 0.8701, 0.1405, 0.9084, 0.1767, 0.8909, 0.1826, 0.00402, 0.9016, 0.002286, 0.8559, 0.01695, 0.8454, 0.02859, 0.8862, 0.826, 0.9757, 0.8075, 0.9735, 0.797, 0.9244, 0.826, 0.9269, 0.00797, 0.941, 0.00402, 0.9016, 0.02859, 0.8862, 0.04324, 0.9256, 0.7862, 0.9199, 0.7621, 0.9025, 0.7664, 0.848, 0.7992, 0.8681, 0.1034, 0.9398, 0.0973, 0.9745, 0.05909, 0.9783, 0.06848, 0.9408, 0.7992, 0.8681, 0.7664, 0.848, 0.7749, 0.8111, 0.8043, 0.8228, 0.269, 0.7443, 0.152, 0.735, 0.15, 0.6661, 0.2614, 0.6991, 0.8742, 0.7884, 0.8742, 0.8574, 0.7992, 0.8681, 0.8043, 0.8228, 0.269, 0.7443, 0.2676, 0.7967, 0.1722, 0.7967, 0.152, 0.735, 0.1654, 0.8936, 0.1779, 0.8013, 0.2166, 0.815, 0.2166, 0.9317, 0.02859, 0.8862, 0.01695, 0.8454, 0.04324, 0.8208, 0.1654, 0.8936, 0.15, 0.8397, 0.1779, 0.8013, 0.04782, 0.9122, 0.1034, 0.9148, 0.1034, 0.9398, 0.06848, 0.9408, 0.7749, 0.8111, 0.7869, 0.7916, 0.8368, 0.8099, 0.8043, 0.8228, 0.2095, 0.06048, 0.244, 0.05698, 0.17, 0.1196, 0.1524, 0.09358, 0.4574, 0.3064, 0.5453, 0.3848, 0.5105, 0.3825, 0.4471, 0.3544, 0.2246, 0.9406, 0.2549, 0.9228, 0.2549, 0.9691, 0.2212, 0.9812, 0.6523, 0.9494, 0.6908, 0.9204, 0.6908, 0.9861, 0.6604, 0.9952])
me_suzanne.materials.append(mat_material)
me_suzanne.use_remesh_preserve_volume = False
me_suzanne.use_remesh_preserve_attributes = False
me_suzanne.use_mirror_vertex_groups = False
me_suzanne.update()

# ---- objects
ob_suzanne = bpy.data.objects.new('Suzanne', me_suzanne)
ob_sun = bpy.data.objects.new('Sun', light_sun)

# ---- transforms, parenting, visibility, modifiers, constraints
ob_suzanne.location = (0.0, 0.0, 0.0)
ob_suzanne.lineart.crease_threshold = 0.0
ob_sun.location = (0.0, 0.0, 9.0)
ob_sun.lineart.crease_threshold = 0.0

# ---- collection membership
col_collection_10.objects.link(ob_suzanne)
col_collection_10.objects.link(ob_sun)

# ---- scene / render settings (as saved in the file)
scene.frame_start = 0; scene.frame_end = 250; scene.frame_set(0)
scene.render.engine = 'BLENDER_EEVEE_NEXT'
scene.render.fps = 30
scene.render.dither_intensity = 0.0
scene.cycles.use_denoising = False
scene.cycles.samples = 25
scene.cycles.sampling_pattern = 'TABULATED_SOBOL'
scene.cycles.light_sampling_threshold = 0.0
scene.cycles.use_adaptive_sampling = False
scene.cycles.use_light_tree = False
scene.cycles.caustics_reflective = False
scene.cycles.caustics_refractive = False
scene.cycles.blur_glossy = 0.0
scene.cycles.max_bounces = 8
scene.cycles.diffuse_bounces = 0
scene.cycles.glossy_bounces = 1
scene.cycles.transmission_bounces = 2
scene.cycles.sample_clamp_indirect = 0.0
scene.view_settings.view_transform = 'Standard'
bpy.context.view_layer.update()

# ---- added for rendering (the .blend has no active camera): camera
cam_auto = bpy.data.cameras.new('AutoCamera')
cam_auto.lens = 50.0
cam_auto.sensor_width = 36.0
cam_auto.clip_end = 1000.0
ob_auto_camera = bpy.data.objects.new('AutoCamera', cam_auto)
scene.collection.objects.link(ob_auto_camera)
ob_auto_camera.location = (34.9306, -41.9168, 27.9445)
ob_auto_camera.rotation_euler = (1.09748, -7.21219e-08, 0.694738)
scene.camera = ob_auto_camera
bpy.context.view_layer.update()
